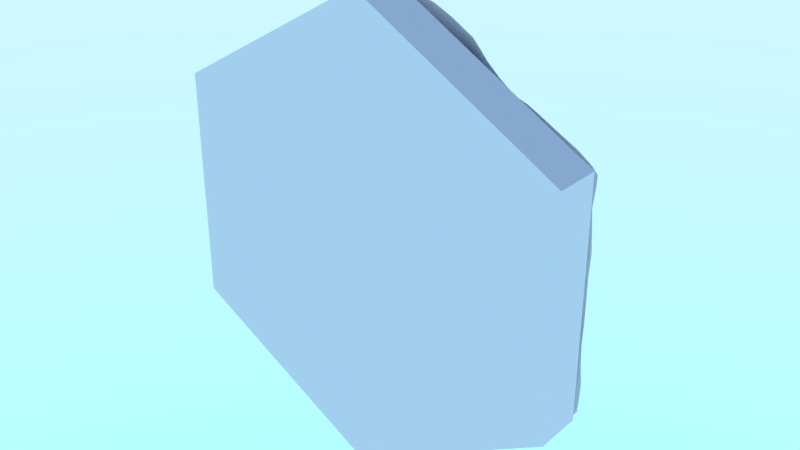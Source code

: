 # Source: basic_desert.blend  (saved by Blender 2.78.0; exported with 4.5.12 LTS)
import bpy
from mathutils import Matrix  # noqa: F401  (used for matrix-valued properties, if any)

bpy.ops.wm.read_factory_settings(use_empty=True)
scene = bpy.context.scene
scene.name = 'Scene'

# ---- collections
col_collection_1 = bpy.data.collections.new('Collection 1'); scene.collection.children.link(col_collection_1)

# ---- materials (node trees are filled in below, after node groups)
mat_desert = bpy.data.materials.new('desert')
mat_desert.alpha_threshold = 0.0
mat_desert.roughness = 0.5

# ---- material node trees
mat_desert.use_nodes = True; mat_desert.node_tree.nodes.clear()
_N = mat_desert.node_tree.nodes; _L = mat_desert.node_tree.links
n0 = _N.new('ShaderNodeOutputMaterial'); n0.name = 'Material Output'; n0.location = (300, 300)
n1 = _N.new('ShaderNodeBsdfDiffuse'); n1.name = 'Diffuse BSDF'; n1.location = (10, 300)
_L.new(n1.outputs[0], n0.inputs[0])
n0.is_active_output = True

# ---- world
world_world = bpy.data.worlds.new('World'); scene.world = world_world
world_world.use_nodes = True; world_world.node_tree.nodes.clear()
_N = world_world.node_tree.nodes; _L = world_world.node_tree.links
n0 = _N.new('ShaderNodeOutputWorld'); n0.name = 'World Output'; n0.location = (300, 300)
n1 = _N.new('ShaderNodeTexSky'); n1.name = 'Sky Texture'; n1.location = (-190, 300)
n1.sky_type = 'HOSEK_WILKIE'
n1.sun_elevation = 1.571
n2 = _N.new('ShaderNodeBackground'); n2.name = 'Background'; n2.location = (110, 300)
n2.inputs[1].default_value = 5.0
_L.new(n2.outputs[0], n0.inputs[0])
_L.new(n1.outputs[0], n2.inputs[0])
n0.is_active_output = True
world_world.color = (0.05088, 0.05088, 0.05088)
world_world.use_sun_shadow = False
world_world.sun_shadow_jitter_overblur = 0.0
world_world.cycles.sampling_method = 'NONE'
world_world.cycles.sample_map_resolution = 256

# ---- meshes
me_cylinder = bpy.data.meshes.new('Cylinder')
me_cylinder.from_pydata([(-0.07939, 0.06633, -0.4306), (0.000343, 0.06905, -0.4619), (0.07872, 0.06439, -0.4315), (0.1316, 0.0682, -0.4162), (-0.3936, 0.05828, 0.1807), (-0.3943, 0.06514, 0.08994), (-0.3936, 0.05939, -8.363e-05), (-0.3936, 0.06399, -0.09077), (-0.3936, 0.06373, -0.1815), (-0.3936, 0.0654, -0.2498), (-0.323, 0.0753, 0.1635), (-0.3202, 0.07172, 0.07356), (-0.3202, 0.07087, -0.009491), (-0.315, 0.05783, -0.09182), (-0.3152, 0.06632, -0.1816), (-0.3149, 0.05787, -0.2769), (-0.254, 0.09253, 0.2403), (-0.2649, 0.1107, 0.1236), (-0.2646, 0.1103, 0.03257), (-0.2531, 0.09476, -0.03432), (-0.2378, 0.07446, -0.09795), (-0.2331, 0.0646, -0.1813), (-0.236, 0.07003, -0.2722), (-0.2351, 0.06408, -0.3397), (-0.1873, 0.117, 0.219), (-0.2016, 0.1429, 0.08585), (-0.2043, 0.1513, -0.004552), (-0.1888, 0.1442, -0.0593), (-0.1676, 0.1318, -0.1068), (-0.1506, 0.1125, -0.181), (-0.1631, 0.1225, -0.2733), (-0.1576, 0.09002, -0.3676), (-0.08731, 0.07929, 0.3468), (-0.1074, 0.1172, 0.2155), (-0.1226, 0.1707, 0.0975), (-0.1195, 0.1909, 0.008203), (-0.1015, 0.1802, -0.04787), (-0.08332, 0.1604, -0.09866), (-0.07903, 0.1465, -0.1799), (-0.078, 0.1381, -0.2735), (-0.07926, 0.09315, -0.3621), (-0.00495, 0.077, 0.3564), (-0.01319, 0.1167, 0.2372), (-0.02042, 0.1701, 0.1356), (-0.01586, 0.1906, 0.05358), (-0.00648, 0.177, -0.02218), (-0.002646, 0.1392, -0.09404), (0.00877, 0.1245, -0.1834), (-0.0017, 0.09212, -0.2706), (2.643e-05, 0.06576, -0.363), (0.07701, 0.09692, 0.363), (0.07694, 0.1385, 0.2646), (0.07467, 0.1651, 0.1722), (0.07661, 0.1471, 0.07932), (0.07146, 0.1174, -0.002763), (0.08331, 0.09919, -0.09544), (0.07947, 0.07178, -0.1818), (0.07961, 0.06884, -0.2729), (0.07851, 0.05606, -0.3628), (0.1548, 0.0861, 0.3635), (0.1585, 0.1185, 0.2724), (0.1497, 0.1118, 0.1823), (0.157, 0.09378, 0.09088), (0.1613, 0.07786, -0.001499), (0.1572, 0.06471, -0.09054), (0.1572, 0.05772, -0.1814), (0.1574, 0.0583, -0.2722), (0.1577, 0.06201, -0.3677), (0.2353, 0.06866, 0.2722), (0.2359, 0.06986, 0.1815), (0.2373, 0.06987, 0.08986), (0.2357, 0.05363, 0.000279), (0.2363, 0.06509, -0.0908), (0.2361, 0.05646, -0.1815), (0.2361, 0.06248, -0.2723), (0.2361, 0.06305, -0.3406), (0.3151, 0.0608, 0.2769), (0.315, 0.06387, 0.1815), (0.3149, 0.06247, 0.09073), (0.3149, 0.06281, -3.39e-06), (0.3149, 0.0724, -0.09075), (0.3149, 0.05431, -0.1815), (0.3151, 0.06543, -0.2769), (0.289, 0.06555, -0.3254), (0.3936, 0.05029, 0.1815), (0.3936, 0.06096, 0.09075), (0.3936, 0.06002, -1.378e-08), (0.3936, 0.0623, -0.09075), (0.3936, 0.0586, -0.1815), (0.3936, 0.05624, -0.2498), (-0.000244, 0.0675, 0.462), (0.1333, 0.08103, 0.4207), (-0.3187, 0.0651, 0.2687), (0.2324, 0.05713, 0.3373), (0.2884, 0.05494, 0.325), (-0.07936, 0.05483, 0.4296), (-0.1293, 0.06622, -0.41), (0.3936, 0.05699, 0.2498), (-0.2904, 0.05452, 0.3195), (-0.2889, 0.0604, -0.3254), (-0.3934, 0.05589, 0.2495), (-0.133, 0.05872, 0.4138), (0.07509, 0.08466, 0.4368), (-0.2394, 0.06225, 0.3275), (-0.1652, 0.06954, 0.3503), (-0.4329, 0.05861, -0.1815), (-0.4329, 0.06378, -0.09075), (-0.4329, 0.061, 8.49e-09), (-0.4331, 0.06548, 0.09072), (-0.4329, 0.05903, 0.1815), (-0.433, 0.06384, 0.2385), (0.4329, 0.05298, 0.1815), (0.4329, 0.06456, 0.09075), (0.4329, 0.061, -1.382e-08), (0.4329, 0.058, -0.09075), (0.4329, 0.06849, -0.1815), (0.4329, 0.06279, -0.2385), (-0.357, 0.06602, 0.1761), (-0.3572, 0.06639, 0.08529), (-0.3556, 0.0643, -0.002475), (-0.3544, 0.06223, -0.09117), (-0.3542, 0.06409, -0.1815), (-0.3543, 0.06246, -0.2623), (-0.2853, 0.07784, 0.2547), (-0.2893, 0.08714, 0.1442), (-0.2871, 0.08636, 0.05624), (-0.2829, 0.0762, -0.01798), (-0.2766, 0.0646, -0.09435), (-0.2746, 0.05934, -0.1814), (-0.2741, 0.05629, -0.2732), (-0.2687, 0.06073, -0.3309), (-0.2203, 0.102, 0.2246), (-0.2353, 0.1292, 0.1026), (-0.236, 0.1308, 0.01129), (-0.235, 0.1256, -0.06069), (-0.1996, 0.09492, -0.1014), (-0.196, 0.08611, -0.1816), (-0.2025, 0.09249, -0.2728), (-0.2, 0.07999, -0.3559), (-0.1275, 0.08111, 0.3475), (-0.1496, 0.1239, 0.217), (-0.166, 0.1586, 0.08296), (-0.1686, 0.174, -0.009372), (-0.1499, 0.1705, -0.06029), (-0.1279, 0.1622, -0.1065), (-0.1133, 0.1398, -0.1807), (-0.1198, 0.1459, -0.2743), (-0.118, 0.1024, -0.3612), (-0.04613, 0.07356, 0.3488), (-0.05993, 0.1072, 0.2155), (-0.06945, 0.1675, 0.1096), (-0.0665, 0.1995, 0.03327), (-0.05336, 0.1835, -0.03501), (-0.04308, 0.1563, -0.09751), (-0.04056, 0.1446, -0.1811), (-0.0352, 0.1208, -0.2769), (-0.03878, 0.07607, -0.3636), (0.03331, 0.08713, 0.3654), (0.0323, 0.1287, 0.2579), (0.02854, 0.1734, 0.1602), (0.03463, 0.1753, 0.06738), (0.04002, 0.1596, -0.01225), (0.04115, 0.1199, -0.09464), (0.04361, 0.09112, -0.1826), (0.03605, 0.06955, -0.2695), (0.03871, 0.05722, -0.3623), (0.1176, 0.1007, 0.3583), (0.1148, 0.1366, 0.268), (0.1179, 0.1492, 0.179), (0.1099, 0.1128, 0.0941), (0.1166, 0.08704, -0.0009946), (0.1177, 0.07467, -0.09059), (0.1187, 0.06597, -0.1817), (0.1179, 0.06029, -0.2721), (0.1181, 0.06165, -0.3642), (0.1974, 0.08741, 0.2723), (0.1935, 0.08353, 0.1818), (0.1981, 0.07737, 0.08962), (0.1984, 0.07053, -0.0007155), (0.1968, 0.06232, -0.09076), (0.1968, 0.0561, -0.1814), (0.1968, 0.06219, -0.2723), (0.1969, 0.06423, -0.3531), (0.2753, 0.06229, 0.2734), (0.2768, 0.0698, 0.1814), (0.2763, 0.06934, 0.09027), (0.2754, 0.05167, 0.000105), (0.2755, 0.06423, -0.09075), (0.2755, 0.05376, -0.1815), (0.2756, 0.05717, -0.2734), (0.269, 0.06435, -0.3311), (0.3542, 0.06211, 0.1815), (0.3542, 0.05823, 0.09075), (0.3542, 0.06406, -1.396e-08), (0.3542, 0.06681, -0.09075), (0.3542, 0.05362, -0.1815), (0.3543, 0.05799, -0.2623), (-0.3939, 0.06315, 0.221), (-0.3937, 0.05853, 0.1351), (-0.3938, 0.06234, 0.04502), (-0.3935, 0.0574, -0.04536), (-0.3936, 0.0617, -0.1361), (-0.3936, 0.06763, -0.2213), (-0.3233, 0.07593, 0.2152), (-0.3201, 0.07186, 0.1165), (-0.3183, 0.06757, 0.03287), (-0.3167, 0.0639, -0.04939), (-0.3151, 0.06142, -0.1365), (-0.3151, 0.06391, -0.228), (-0.243, 0.06997, 0.2884), (-0.2591, 0.101, 0.1787), (-0.2644, 0.1119, 0.07399), (-0.2591, 0.1025, -0.002445), (-0.2481, 0.08816, -0.06695), (-0.2337, 0.06629, -0.137), (-0.2356, 0.06933, -0.2269), (-0.2361, 0.06944, -0.312), (-0.1755, 0.09503, 0.2859), (-0.1966, 0.131, 0.1494), (-0.2023, 0.1499, 0.03523), (-0.2019, 0.1481, -0.03898), (-0.1777, 0.142, -0.08085), (-0.1532, 0.116, -0.1375), (-0.157, 0.1173, -0.2269), (-0.1632, 0.1166, -0.3227), (-0.08148, 0.05886, 0.3949), (-0.09633, 0.09217, 0.2808), (-0.1157, 0.1386, 0.1466), (-0.1265, 0.1971, 0.05243), (-0.1119, 0.1821, -0.02334), (-0.09013, 0.1741, -0.07047), (-0.07995, 0.1456, -0.1352), (-0.07922, 0.1479, -0.2256), (-0.08065, 0.1138, -0.3148), (-0.07897, 0.07529, -0.4023), (-0.00148, 0.06868, 0.4093), (-0.0107, 0.09577, 0.3036), (-0.019, 0.1494, 0.1847), (-0.01995, 0.186, 0.09502), (-0.01156, 0.1852, 0.01416), (-0.005949, 0.1574, -0.05376), (0.006947, 0.1296, -0.1407), (0.004376, 0.1154, -0.229), (-0.005076, 0.06604, -0.3115), (0.0004024, 0.06533, -0.4108), (0.07531, 0.08507, 0.4091), (0.07708, 0.1193, 0.3142), (0.07511, 0.1571, 0.2194), (0.07776, 0.1657, 0.1232), (0.07615, 0.1293, 0.03764), (0.07783, 0.1128, -0.04668), (0.08336, 0.08338, -0.14), (0.07939, 0.07074, -0.2271), (0.07832, 0.05912, -0.3172), (0.07868, 0.05779, -0.4028), (0.1431, 0.08215, 0.4038), (0.1537, 0.1069, 0.3162), (0.1532, 0.1144, 0.2268), (0.1435, 0.1005, 0.1426), (0.1631, 0.08484, 0.04064), (0.1598, 0.0746, -0.04622), (0.1575, 0.06277, -0.1362), (0.1576, 0.06538, -0.2269), (0.1575, 0.06352, -0.3188), (0.1415, 0.06417, -0.4002), (0.2328, 0.06219, 0.3107), (0.2369, 0.07178, 0.2269), (0.2372, 0.0717, 0.1358), (0.236, 0.06103, 0.04554), (0.236, 0.05743, -0.04535), (0.2362, 0.06307, -0.1361), (0.2361, 0.06042, -0.2269), (0.2361, 0.06499, -0.312), (0.2986, 0.05725, 0.3093), (0.3149, 0.0616, 0.228), (0.3149, 0.0621, 0.1361), (0.3149, 0.05984, 0.04538), (0.3149, 0.06283, -0.04538), (0.3149, 0.05769, -0.1361), (0.3149, 0.05636, -0.228), (0.2989, 0.06357, -0.3094), (0.3936, 0.05263, 0.2213), (0.3936, 0.05684, 0.1361), (0.3936, 0.05332, 0.04538), (0.3936, 0.06078, -0.04538), (0.3936, 0.06053, -0.1361), (0.3936, 0.05552, -0.2213), (-0.1357, 0.06557, -0.4151), (-0.02056, 0.05836, -0.4881), (-0.07969, 0.06349, -0.4539), (-0.1795, 0.07031, -0.3998), (-0.2356, 0.06175, -0.363), (-0.2957, 0.06205, -0.3293), (-0.3936, 0.06593, -0.2728), (-0.3351, 0.05632, -0.3066), (0.2957, 0.06565, -0.3293), (0.3351, 0.06886, -0.3066), (0.3936, 0.05831, -0.2728), (0.3936, 0.06023, 0.2728), (0.3351, 0.05753, 0.3066), (0.2955, 0.05549, 0.3292), (0.1384, 0.06989, -0.4201), (0.07872, 0.06666, -0.4546), (0.02044, 0.06794, -0.4882), (0.2361, 0.05876, -0.3637), (0.1777, 0.0632, -0.3974), (0.2342, 0.05792, 0.3613), (0.18, 0.07113, 0.4006), (0.1407, 0.07852, 0.4245), (0.07579, 0.08124, 0.4565), (0.02019, 0.06647, 0.4884), (-0.07936, 0.05268, 0.4541), (-0.02047, 0.06017, 0.4882), (-0.18, 0.06032, 0.394), (-0.1398, 0.05678, 0.4178), (-0.2387, 0.0657, 0.3623), (-0.3362, 0.05549, 0.304), (-0.3934, 0.05554, 0.2725), (-0.298, 0.05607, 0.3258), (0.2671, 0.05302, 0.3297), (-0.3016, 0.06035, 0.303), (-0.355, 0.06004, 0.2599), (-0.1119, 0.06395, -0.4159), (-0.1126, 0.05728, 0.4197), (0.1934, 0.07059, 0.3499), (-4.358e-08, 0.061, 0.4991), (-0.1449, 0.06695, 0.3957), (0.1116, 0.06677, -0.422), (-0.4329, 0.05782, -0.2385), (0.1114, 0.08387, 0.4273), (-0.2988, 0.06048, -0.3094), (-0.2036, 0.06992, 0.3374), (-1.855e-08, 0.061, -0.4991), (0.03948, 0.07272, -0.4448), (0.03784, 0.07246, 0.4463), (0.4329, 0.06233, 0.2385), (0.3543, 0.05486, 0.2623), (-0.2695, 0.05391, 0.3218), (-0.03925, 0.06367, -0.4448), (-0.139, 0.07328, -0.3945), (-0.03958, 0.06317, 0.4445), (-0.4329, 0.05371, -0.2184), (-0.4329, 0.05903, -0.1361), (-0.4329, 0.05553, -0.04537), (-0.433, 0.06773, 0.04533), (-0.433, 0.06337, 0.1361), (-0.433, 0.06386, 0.2185), (0.4329, 0.06098, 0.2184), (0.4329, 0.05944, 0.1361), (0.4329, 0.06055, 0.04538), (0.4329, 0.06046, -0.04538), (0.4329, 0.06114, -0.1361), (0.4329, 0.06576, -0.2184), (-0.3564, 0.06514, 0.2207), (-0.3567, 0.06496, 0.13), (-0.3557, 0.06303, 0.04161), (-0.3549, 0.06396, -0.04659), (-0.3543, 0.0644, -0.1363), (-0.3542, 0.06655, -0.2244), (-0.2753, 0.06459, 0.2974), (-0.29, 0.08614, 0.1984), (-0.2909, 0.0906, 0.09703), (-0.2872, 0.08356, 0.01757), (-0.2773, 0.06643, -0.05314), (-0.2748, 0.05958, -0.1366), (-0.2748, 0.05992, -0.2272), (-0.2707, 0.05945, -0.3096), (-0.2103, 0.08292, 0.2844), (-0.2311, 0.1212, 0.1632), (-0.2299, 0.1274, 0.05179), (-0.2366, 0.1272, -0.02635), (-0.2173, 0.1128, -0.07943), (-0.1866, 0.07874, -0.1351), (-0.2063, 0.09613, -0.227), (-0.2014, 0.08918, -0.3171), (-0.1173, 0.06623, 0.3946), (-0.1374, 0.1022, 0.2843), (-0.1587, 0.1368, 0.143), (-0.1688, 0.1722, 0.03203), (-0.1609, 0.1676, -0.03952), (-0.1346, 0.1672, -0.07673), (-0.1203, 0.1497, -0.1395), (-0.1145, 0.1391, -0.2257), (-0.1183, 0.1309, -0.3188), (-0.1141, 0.07516, -0.3928), (-0.04127, 0.0625, 0.4016), (-0.0538, 0.09329, 0.2908), (-0.06793, 0.1404, 0.1592), (-0.06958, 0.1898, 0.07224), (-0.06096, 0.1924, -0.003898), (-0.04712, 0.1684, -0.06274), (-0.04237, 0.1457, -0.1369), (-0.03717, 0.1413, -0.2285), (-0.04517, 0.0845, -0.3109), (-0.03737, 0.07254, -0.4084), (0.03642, 0.07628, 0.4092), (0.03245, 0.1028, 0.313), (0.02695, 0.1656, 0.2159), (0.03026, 0.178, 0.1126), (0.03818, 0.1676, 0.02653), (0.03812, 0.143, -0.05019), (0.04583, 0.1009, -0.1408), (0.04103, 0.0858, -0.2275), (0.03512, 0.05246, -0.3127), (0.03946, 0.06369, -0.4062), (0.1141, 0.08411, 0.4017), (0.1168, 0.1264, 0.3134), (0.1176, 0.1471, 0.2252), (0.1173, 0.1415, 0.1331), (0.1178, 0.09673, 0.04279), (0.1176, 0.08397, -0.04568), (0.1191, 0.0693, -0.1371), (0.1185, 0.06532, -0.227), (0.1178, 0.05368, -0.3176), (0.1141, 0.06289, -0.4007), (0.1924, 0.07902, 0.3133), (0.1995, 0.08947, 0.2269), (0.1947, 0.08147, 0.1369), (0.1998, 0.07472, 0.04266), (0.1967, 0.06242, -0.04536), (0.1967, 0.05777, -0.136), (0.1968, 0.05912, -0.2269), (0.1968, 0.06724, -0.3151), (0.2707, 0.05938, 0.3096), (0.2762, 0.06655, 0.2272), (0.2774, 0.0743, 0.1356), (0.2753, 0.05666, 0.04558), (0.2755, 0.05466, -0.04538), (0.2755, 0.05537, -0.1361), (0.2755, 0.05693, -0.2272), (0.2715, 0.06501, -0.31), (0.3542, 0.0524, 0.2244), (0.3542, 0.0553, 0.1361), (0.3542, 0.05865, 0.04538), (0.3542, 0.05984, -0.04538), (0.3542, 0.05805, -0.1361), (0.3542, 0.05183, -0.2244), (-0.1569, 0.0675, -0.4059), (-0.1137, 0.0638, -0.4316), (-0.005867, 0.06019, -0.4964), (-0.04585, 0.05325, -0.4736), (-0.2043, 0.06954, -0.3863), (-0.2707, 0.06141, -0.3437), (-0.3156, 0.06299, -0.3178), (-0.3593, 0.05819, -0.2926), (-0.4231, 0.06228, -0.2528), (0.3593, 0.06273, -0.2926), (0.3156, 0.06591, -0.3178), (0.2707, 0.06691, -0.3437), (0.4231, 0.05869, -0.2528), (0.3593, 0.05834, 0.2926), (0.4231, 0.05918, 0.2528), (0.3156, 0.05682, 0.3178), (0.2688, 0.05149, 0.3418), (0.1584, 0.06649, -0.4086), (0.1133, 0.06833, -0.4346), (0.04447, 0.07104, -0.4743), (0.005866, 0.06343, -0.4964), (0.2019, 0.0626, -0.3835), (0.2016, 0.0651, 0.3832), (0.1616, 0.07586, 0.4146), (0.1128, 0.08242, 0.438), (0.04356, 0.06903, 0.4748), (0.005872, 0.06357, 0.4964), (-0.005876, 0.05975, 0.4964), (-0.1143, 0.05788, 0.4338), (-0.04458, 0.06389, 0.4743), (-0.2042, 0.06267, 0.3806), (-0.1607, 0.06379, 0.4077), (-0.3186, 0.0572, 0.3143), (-0.2708, 0.05254, 0.3385), (-0.3595, 0.05832, 0.2919), (-0.4231, 0.0603, 0.2528), (0.0, -0.05, -0.5), (0.0, 0.05, -0.5), (0.433, -0.05, -0.25), (0.433, 0.05, -0.25), (0.433, -0.05, 0.25), (0.433, 0.05, 0.25), (-4.371e-08, -0.05, 0.5), (-4.371e-08, 0.05, 0.5), (-0.433, -0.05, 0.25), (-0.433, 0.05, 0.25), (-0.433, -0.05, -0.25), (-0.433, 0.05, -0.25)], [], [(0, 322, 384, 234), (0, 234, 394, 338), (0, 338, 440, 289), (0, 289, 438, 322), (1, 338, 394, 244), (1, 244, 404, 333), (1, 333, 456, 303), (1, 303, 457, 332), (1, 332, 439, 288), (1, 288, 440, 338), (2, 333, 404, 254), (2, 254, 414, 327), (2, 327, 455, 302), (2, 302, 456, 333), (3, 327, 414, 264), (3, 264, 454, 301), (3, 301, 455, 327), (4, 109, 346, 197), (4, 197, 353, 117), (4, 117, 354, 198), (4, 198, 345, 109), (5, 108, 345, 198), (5, 198, 354, 118), (5, 118, 355, 199), (5, 199, 344, 108), (6, 107, 344, 199), (6, 199, 355, 119), (6, 119, 356, 200), (6, 200, 343, 107), (7, 106, 343, 200), (7, 200, 356, 120), (7, 120, 357, 201), (7, 201, 342, 106), (8, 105, 342, 201), (8, 201, 357, 121), (8, 121, 358, 202), (8, 202, 341, 105), (9, 328, 341, 202), (9, 202, 358, 122), (9, 122, 444, 293), (9, 293, 445, 328), (10, 117, 353, 203), (10, 203, 360, 124), (10, 124, 361, 204), (10, 204, 354, 117), (11, 118, 354, 204), (11, 204, 361, 125), (11, 125, 362, 205), (11, 205, 355, 118), (12, 119, 355, 205), (12, 205, 362, 126), (12, 126, 363, 206), (12, 206, 356, 119), (13, 120, 356, 206), (13, 206, 363, 127), (13, 127, 364, 207), (13, 207, 357, 120), (14, 121, 357, 207), (14, 207, 364, 128), (14, 128, 365, 208), (14, 208, 358, 121), (15, 122, 358, 208), (15, 208, 365, 129), (15, 129, 366, 330), (15, 330, 443, 294), (15, 294, 444, 122), (16, 123, 359, 209), (16, 209, 367, 131), (16, 131, 368, 210), (16, 210, 360, 123), (17, 124, 360, 210), (17, 210, 368, 132), (17, 132, 369, 211), (17, 211, 361, 124), (18, 125, 361, 211), (18, 211, 369, 133), (18, 133, 370, 212), (18, 212, 362, 125), (19, 126, 362, 212), (19, 212, 370, 134), (19, 134, 371, 213), (19, 213, 363, 126), (20, 127, 363, 213), (20, 213, 371, 135), (20, 135, 372, 214), (20, 214, 364, 127), (21, 128, 364, 214), (21, 214, 372, 136), (21, 136, 373, 215), (21, 215, 365, 128), (22, 129, 365, 215), (22, 215, 373, 137), (22, 137, 374, 216), (22, 216, 366, 129), (23, 130, 366, 216), (23, 216, 374, 138), (23, 138, 441, 291), (23, 291, 442, 130), (24, 131, 367, 217), (24, 217, 376, 140), (24, 140, 377, 218), (24, 218, 368, 131), (25, 132, 368, 218), (25, 218, 377, 141), (25, 141, 378, 219), (25, 219, 369, 132), (26, 133, 369, 219), (26, 219, 378, 142), (26, 142, 379, 220), (26, 220, 370, 133), (27, 134, 370, 220), (27, 220, 379, 143), (27, 143, 380, 221), (27, 221, 371, 134), (28, 135, 371, 221), (28, 221, 380, 144), (28, 144, 381, 222), (28, 222, 372, 135), (29, 136, 372, 222), (29, 222, 381, 145), (29, 145, 382, 223), (29, 223, 373, 136), (30, 137, 373, 223), (30, 223, 382, 146), (30, 146, 383, 224), (30, 224, 374, 137), (31, 138, 374, 224), (31, 224, 383, 147), (31, 147, 384, 339), (31, 339, 437, 290), (31, 290, 441, 138), (32, 139, 375, 225), (32, 225, 385, 148), (32, 148, 386, 226), (32, 226, 376, 139), (33, 140, 376, 226), (33, 226, 386, 149), (33, 149, 387, 227), (33, 227, 377, 140), (34, 141, 377, 227), (34, 227, 387, 150), (34, 150, 388, 228), (34, 228, 378, 141), (35, 142, 378, 228), (35, 228, 388, 151), (35, 151, 389, 229), (35, 229, 379, 142), (36, 143, 379, 229), (36, 229, 389, 152), (36, 152, 390, 230), (36, 230, 380, 143), (37, 144, 380, 230), (37, 230, 390, 153), (37, 153, 391, 231), (37, 231, 381, 144), (38, 145, 381, 231), (38, 231, 391, 154), (38, 154, 392, 232), (38, 232, 382, 145), (39, 146, 382, 232), (39, 232, 392, 155), (39, 155, 393, 233), (39, 233, 383, 146), (40, 147, 383, 233), (40, 233, 393, 156), (40, 156, 394, 234), (40, 234, 384, 147), (41, 148, 385, 235), (41, 235, 395, 157), (41, 157, 396, 236), (41, 236, 386, 148), (42, 149, 386, 236), (42, 236, 396, 158), (42, 158, 397, 237), (42, 237, 387, 149), (43, 150, 387, 237), (43, 237, 397, 159), (43, 159, 398, 238), (43, 238, 388, 150), (44, 151, 388, 238), (44, 238, 398, 160), (44, 160, 399, 239), (44, 239, 389, 151), (45, 152, 389, 239), (45, 239, 399, 161), (45, 161, 400, 240), (45, 240, 390, 152), (46, 153, 390, 240), (46, 240, 400, 162), (46, 162, 401, 241), (46, 241, 391, 153), (47, 154, 391, 241), (47, 241, 401, 163), (47, 163, 402, 242), (47, 242, 392, 154), (48, 155, 392, 242), (48, 242, 402, 164), (48, 164, 403, 243), (48, 243, 393, 155), (49, 156, 393, 243), (49, 243, 403, 165), (49, 165, 404, 244), (49, 244, 394, 156), (50, 157, 395, 245), (50, 245, 405, 166), (50, 166, 406, 246), (50, 246, 396, 157), (51, 158, 396, 246), (51, 246, 406, 167), (51, 167, 407, 247), (51, 247, 397, 158), (52, 159, 397, 247), (52, 247, 407, 168), (52, 168, 408, 248), (52, 248, 398, 159), (53, 160, 398, 248), (53, 248, 408, 169), (53, 169, 409, 249), (53, 249, 399, 160), (54, 161, 399, 249), (54, 249, 409, 170), (54, 170, 410, 250), (54, 250, 400, 161), (55, 162, 400, 250), (55, 250, 410, 171), (55, 171, 411, 251), (55, 251, 401, 162), (56, 163, 401, 251), (56, 251, 411, 172), (56, 172, 412, 252), (56, 252, 402, 163), (57, 164, 402, 252), (57, 252, 412, 173), (57, 173, 413, 253), (57, 253, 403, 164), (58, 165, 403, 253), (58, 253, 413, 174), (58, 174, 414, 254), (58, 254, 404, 165), (59, 166, 405, 255), (59, 255, 460, 307), (59, 307, 459, 324), (59, 324, 415, 256), (59, 256, 406, 166), (60, 167, 406, 256), (60, 256, 415, 175), (60, 175, 416, 257), (60, 257, 407, 167), (61, 168, 407, 257), (61, 257, 416, 176), (61, 176, 417, 258), (61, 258, 408, 168), (62, 169, 408, 258), (62, 258, 417, 177), (62, 177, 418, 259), (62, 259, 409, 169), (63, 170, 409, 259), (63, 259, 418, 178), (63, 178, 419, 260), (63, 260, 410, 170), (64, 171, 410, 260), (64, 260, 419, 179), (64, 179, 420, 261), (64, 261, 411, 171), (65, 172, 411, 261), (65, 261, 420, 180), (65, 180, 421, 262), (65, 262, 412, 172), (66, 173, 412, 262), (66, 262, 421, 181), (66, 181, 422, 263), (66, 263, 413, 173), (67, 174, 413, 263), (67, 263, 422, 182), (67, 182, 458, 305), (67, 305, 454, 264), (67, 264, 414, 174), (68, 175, 415, 265), (68, 265, 423, 183), (68, 183, 424, 266), (68, 266, 416, 175), (69, 176, 416, 266), (69, 266, 424, 184), (69, 184, 425, 267), (69, 267, 417, 176), (70, 177, 417, 267), (70, 267, 425, 185), (70, 185, 426, 268), (70, 268, 418, 177), (71, 178, 418, 268), (71, 268, 426, 186), (71, 186, 427, 269), (71, 269, 419, 178), (72, 179, 419, 269), (72, 269, 427, 187), (72, 187, 428, 270), (72, 270, 420, 179), (73, 180, 420, 270), (73, 270, 428, 188), (73, 188, 429, 271), (73, 271, 421, 180), (74, 181, 421, 271), (74, 271, 429, 189), (74, 189, 430, 272), (74, 272, 422, 181), (75, 182, 422, 272), (75, 272, 430, 190), (75, 190, 448, 304), (75, 304, 458, 182), (76, 183, 423, 273), (76, 273, 452, 299), (76, 299, 450, 336), (76, 336, 431, 274), (76, 274, 424, 183), (77, 184, 424, 274), (77, 274, 431, 191), (77, 191, 432, 275), (77, 275, 425, 184), (78, 185, 425, 275), (78, 275, 432, 192), (78, 192, 433, 276), (78, 276, 426, 185), (79, 186, 426, 276), (79, 276, 433, 193), (79, 193, 434, 277), (79, 277, 427, 186), (80, 187, 427, 277), (80, 277, 434, 194), (80, 194, 435, 278), (80, 278, 428, 187), (81, 188, 428, 278), (81, 278, 435, 195), (81, 195, 436, 279), (81, 279, 429, 188), (82, 189, 429, 279), (82, 279, 436, 196), (82, 196, 446, 296), (82, 296, 447, 280), (82, 280, 430, 189), (83, 190, 430, 280), (83, 280, 447, 295), (83, 295, 448, 190), (84, 191, 431, 281), (84, 281, 347, 111), (84, 111, 348, 282), (84, 282, 432, 191), (85, 192, 432, 282), (85, 282, 348, 112), (85, 112, 349, 283), (85, 283, 433, 192), (86, 193, 433, 283), (86, 283, 349, 113), (86, 113, 350, 284), (86, 284, 434, 193), (87, 194, 434, 284), (87, 284, 350, 114), (87, 114, 351, 285), (87, 285, 435, 194), (88, 195, 435, 285), (88, 285, 351, 115), (88, 115, 352, 286), (88, 286, 436, 195), (89, 196, 436, 286), (89, 286, 352, 116), (89, 116, 449, 297), (89, 297, 446, 196), (90, 340, 466, 312), (90, 312, 464, 325), (90, 325, 463, 310), (90, 310, 462, 334), (90, 334, 395, 235), (90, 235, 385, 340), (91, 329, 461, 308), (91, 308, 460, 255), (91, 255, 405, 329), (92, 321, 471, 316), (92, 316, 469, 320), (92, 320, 359, 123), (92, 123, 360, 203), (92, 203, 353, 321), (93, 324, 459, 306), (93, 306, 453, 319), (93, 319, 423, 265), (93, 265, 415, 324), (94, 319, 453, 300), (94, 300, 452, 273), (94, 273, 423, 319), (95, 323, 465, 311), (95, 311, 466, 340), (95, 340, 385, 225), (95, 225, 375, 323), (96, 322, 438, 287), (96, 287, 437, 339), (96, 339, 384, 322), (97, 336, 450, 298), (97, 298, 451, 335), (97, 335, 347, 281), (97, 281, 431, 336), (98, 320, 469, 318), (98, 318, 470, 337), (98, 337, 359, 320), (99, 130, 442, 292), (99, 292, 443, 330), (99, 330, 366, 130), (100, 110, 472, 317), (100, 317, 471, 321), (100, 321, 353, 197), (100, 197, 346, 110), (101, 326, 468, 314), (101, 314, 465, 323), (101, 323, 375, 326), (102, 334, 462, 309), (102, 309, 461, 329), (102, 329, 405, 245), (102, 245, 395, 334), (103, 337, 470, 315), (103, 315, 467, 331), (103, 331, 367, 209), (103, 209, 359, 337), (104, 331, 467, 313), (104, 313, 468, 326), (104, 326, 375, 139), (104, 139, 376, 217), (104, 217, 367, 331), (473, 474, 476, 475), (475, 476, 478, 477), (477, 478, 480, 479), (479, 480, 482, 481), (476, 474, 484, 482, 480, 478), (483, 484, 474, 473), (481, 482, 484, 483), (473, 475, 477, 479, 481, 483)])
me_cylinder.polygons.foreach_set('use_smooth', [1, 1, 1, 1, 1, 1, 1, 1, 1, 1, 1, 1, 1, 1, 1, 1, 1, 1, 1, 1, 1, 1, 1, 1, 1, 1, 1, 1, 1, 1, 1, 1, 1, 1, 1, 1, 1, 1, 1, 1, 1, 1, 1, 1, 1, 1, 1, 1, 1, 1, 1, 1, 1, 1, 1, 1, 1, 1, 1, 1, 1, 1, 1, 1, 1, 1, 1, 1, 1, 1, 1, 1, 1, 1, 1, 1, 1, 1, 1, 1, 1, 1, 1, 1, 1, 1, 1, 1, 1, 1, 1, 1, 1, 1, 1, 1, 1, 1, 1, 1, 1, 1, 1, 1, 1, 1, 1, 1, 1, 1, 1, 1, 1, 1, 1, 1, 1, 1, 1, 1, 1, 1, 1, 1, 1, 1, 1, 1, 1, 1, 1, 1, 1, 1, 1, 1, 1, 1, 1, 1, 1, 1, 1, 1, 1, 1, 1, 1, 1, 1, 1, 1, 1, 1, 1, 1, 1, 1, 1, 1, 1, 1, 1, 1, 1, 1, 1, 1, 1, 1, 1, 1, 1, 1, 1, 1, 1, 1, 1, 1, 1, 1, 1, 1, 1, 1, 1, 1, 1, 1, 1, 1, 1, 1, 1, 1, 1, 1, 1, 1, 1, 1, 1, 1, 1, 1, 1, 1, 1, 1, 1, 1, 1, 1, 1, 1, 1, 1, 1, 1, 1, 1, 1, 1, 1, 1, 1, 1, 1, 1, 1, 1, 1, 1, 1, 1, 1, 1, 1, 1, 1, 1, 1, 1, 1, 1, 1, 1, 1, 1, 1, 1, 1, 1, 1, 1, 1, 1, 1, 1, 1, 1, 1, 1, 1, 1, 1, 1, 1, 1, 1, 1, 1, 1, 1, 1, 1, 1, 1, 1, 1, 1, 1, 1, 1, 1, 1, 1, 1, 1, 1, 1, 1, 1, 1, 1, 1, 1, 1, 1, 1, 1, 1, 1, 1, 1, 1, 1, 1, 1, 1, 1, 1, 1, 1, 1, 1, 1, 1, 1, 1, 1, 1, 1, 1, 1, 1, 1, 1, 1, 1, 1, 1, 1, 1, 1, 1, 1, 1, 1, 1, 1, 1, 1, 1, 1, 1, 1, 1, 1, 1, 1, 1, 1, 1, 1, 1, 1, 1, 1, 1, 1, 1, 1, 1, 1, 1, 1, 1, 1, 1, 1, 1, 1, 1, 1, 1, 1, 1, 1, 1, 1, 1, 1, 1, 1, 1, 1, 1, 1, 1, 1, 1, 1, 1, 1, 1, 1, 1, 1, 1, 1, 1, 1, 1, 1, 1, 1, 1, 1, 1, 1, 1, 1, 1, 1, 1, 1, 1, 1, 1, 1, 1, 1, 0, 0, 0, 0, 0, 0, 0, 0])
me_cylinder.polygons.foreach_set('material_index', [0, 0, 0, 0, 0, 0, 0, 0, 0, 0, 0, 0, 0, 0, 0, 0, 0, 0, 0, 0, 0, 0, 0, 0, 0, 0, 0, 0, 0, 0, 0, 0, 0, 0, 0, 0, 0, 0, 0, 0, 0, 0, 0, 0, 0, 0, 0, 0, 0, 0, 0, 0, 0, 0, 0, 0, 0, 0, 0, 0, 0, 0, 0, 0, 0, 0, 0, 0, 0, 0, 0, 0, 0, 0, 0, 0, 0, 0, 0, 0, 0, 0, 0, 0, 0, 0, 0, 0, 0, 0, 0, 0, 0, 0, 0, 0, 0, 0, 0, 0, 0, 0, 0, 0, 0, 0, 0, 0, 0, 0, 0, 0, 0, 0, 0, 0, 0, 0, 0, 0, 0, 0, 0, 0, 0, 0, 0, 0, 0, 0, 0, 0, 0, 0, 0, 0, 0, 0, 0, 0, 0, 0, 0, 0, 0, 0, 0, 0, 0, 0, 0, 0, 0, 0, 0, 0, 0, 0, 0, 0, 0, 0, 0, 0, 0, 0, 0, 0, 0, 0, 0, 0, 0, 0, 0, 0, 0, 0, 0, 0, 0, 0, 0, 0, 0, 0, 0, 0, 0, 0, 0, 0, 0, 0, 0, 0, 0, 0, 0, 0, 0, 0, 0, 0, 0, 0, 0, 0, 0, 0, 0, 0, 0, 0, 0, 0, 0, 0, 0, 0, 0, 0, 0, 0, 0, 0, 0, 0, 0, 0, 0, 0, 0, 0, 0, 0, 0, 0, 0, 0, 0, 0, 0, 0, 0, 0, 0, 0, 0, 0, 0, 0, 0, 0, 0, 0, 0, 0, 0, 0, 0, 0, 0, 0, 0, 0, 0, 0, 0, 0, 0, 0, 0, 0, 0, 0, 0, 0, 0, 0, 0, 0, 0, 0, 0, 0, 0, 0, 0, 0, 0, 0, 0, 0, 0, 0, 0, 0, 0, 0, 0, 0, 0, 0, 0, 0, 0, 0, 0, 0, 0, 0, 0, 0, 0, 0, 0, 0, 0, 0, 0, 0, 0, 0, 0, 0, 0, 0, 0, 0, 0, 0, 0, 0, 0, 0, 0, 0, 0, 0, 0, 0, 0, 0, 0, 0, 0, 0, 0, 0, 0, 0, 0, 0, 0, 0, 0, 0, 0, 0, 0, 0, 0, 0, 0, 0, 0, 0, 0, 0, 0, 0, 0, 0, 0, 0, 0, 0, 0, 0, 0, 0, 0, 0, 0, 0, 0, 0, 0, 0, 0, 0, 0, 0, 0, 0, 0, 0, 0, 0, 0, 0, 0, 0, 0, 0, 0, 0, 0, 0, 0, 0, 0, 0, 0, 0, 0, 0, 0, 0, 0, 0, 0, 0, 0, 0, 0, 0, 0, 0, 0, 1])
_uv = me_cylinder.uv_layers.new(name='UVMap')
_uv.uv.foreach_set('vector', [0.8382, 0.3656, 0.8409, 0.4008, 0.8195, 0.4141, 0.8111, 0.3787, 0.8382, 0.3656, 0.8111, 0.3787, 0.7987, 0.338, 0.8333, 0.3226, 0.8382, 0.3656, 0.8333, 0.3226, 0.864, 0.3155, 0.8592, 0.3553, 0.8382, 0.3656, 0.8592, 0.3553, 0.8553, 0.3953, 0.8409, 0.4008, 0.8302, 0.2792, 0.8333, 0.3226, 0.7987, 0.338, 0.7847, 0.3021, 0.8302, 0.2792, 0.7847, 0.3021, 0.7634, 0.2693, 0.7981, 0.2523, 0.8302, 0.2792, 0.7981, 0.2523, 0.8216, 0.235, 0.8445, 0.25, 0.8302, 0.2792, 0.8445, 0.25, 0.8589, 0.2591, 0.8641, 0.2634, 0.8302, 0.2792, 0.8641, 0.2634, 0.8644, 0.2698, 0.864, 0.2864, 0.8302, 0.2792, 0.864, 0.2864, 0.864, 0.3155, 0.8333, 0.3226, 0.7685, 0.2236, 0.7981, 0.2523, 0.7634, 0.2693, 0.7426, 0.2364, 0.7685, 0.2236, 0.7426, 0.2364, 0.7258, 0.2056, 0.746, 0.1983, 0.7685, 0.2236, 0.746, 0.1983, 0.7565, 0.1913, 0.789, 0.2135, 0.7685, 0.2236, 0.789, 0.2135, 0.8216, 0.235, 0.7981, 0.2523, 0.7323, 0.1829, 0.746, 0.1983, 0.7258, 0.2056, 0.7134, 0.1816, 0.7323, 0.1829, 0.7134, 0.1816, 0.7135, 0.1628, 0.733, 0.175, 0.7323, 0.1829, 0.733, 0.175, 0.7565, 0.1913, 0.746, 0.1983, 0.4695, 0.9381, 0.4871, 0.9729, 0.4544, 0.9905, 0.4337, 0.9573, 0.4695, 0.9381, 0.4337, 0.9573, 0.4161, 0.9236, 0.4559, 0.903, 0.4695, 0.9381, 0.4559, 0.903, 0.4967, 0.8814, 0.5093, 0.9168, 0.4695, 0.9381, 0.5093, 0.9168, 0.5272, 0.9519, 0.4871, 0.9729, 0.5497, 0.8958, 0.5672, 0.9304, 0.5272, 0.9519, 0.5093, 0.9168, 0.5497, 0.8958, 0.5093, 0.9168, 0.4967, 0.8814, 0.5363, 0.8608, 0.5497, 0.8958, 0.5363, 0.8608, 0.5743, 0.8393, 0.5892, 0.8743, 0.5497, 0.8958, 0.5892, 0.8743, 0.6072, 0.9093, 0.5672, 0.9304, 0.6287, 0.8528, 0.6471, 0.8874, 0.6072, 0.9093, 0.5892, 0.8743, 0.6287, 0.8528, 0.5892, 0.8743, 0.5743, 0.8393, 0.6127, 0.8182, 0.6287, 0.8528, 0.6127, 0.8182, 0.651, 0.7967, 0.6683, 0.8315, 0.6287, 0.8528, 0.6683, 0.8315, 0.687, 0.8658, 0.6471, 0.8874, 0.7079, 0.8093, 0.7269, 0.8434, 0.687, 0.8658, 0.6683, 0.8315, 0.7079, 0.8093, 0.6683, 0.8315, 0.651, 0.7967, 0.6895, 0.7752, 0.7079, 0.8093, 0.6895, 0.7752, 0.7283, 0.7534, 0.7472, 0.7873, 0.7079, 0.8093, 0.7472, 0.7873, 0.7665, 0.8214, 0.7269, 0.8434, 0.7864, 0.7649, 0.8057, 0.7993, 0.7665, 0.8214, 0.7472, 0.7873, 0.7864, 0.7649, 0.7472, 0.7873, 0.7283, 0.7534, 0.7668, 0.7312, 0.7864, 0.7649, 0.7668, 0.7312, 0.8032, 0.7097, 0.8202, 0.7446, 0.7864, 0.7649, 0.8202, 0.7446, 0.8382, 0.7818, 0.8057, 0.7993, 0.8448, 0.7303, 0.8552, 0.7705, 0.8382, 0.7818, 0.8202, 0.7446, 0.8448, 0.7303, 0.8202, 0.7446, 0.8032, 0.7097, 0.8354, 0.6902, 0.8448, 0.7303, 0.8354, 0.6902, 0.8639, 0.6785, 0.8644, 0.7186, 0.8448, 0.7303, 0.8644, 0.7186, 0.8625, 0.7542, 0.8552, 0.7705, 0.4507, 0.8659, 0.4559, 0.903, 0.4161, 0.9236, 0.4049, 0.8901, 0.4507, 0.8659, 0.4049, 0.8901, 0.4036, 0.8514, 0.451, 0.8254, 0.4507, 0.8659, 0.451, 0.8254, 0.4921, 0.803, 0.4914, 0.8424, 0.4507, 0.8659, 0.4914, 0.8424, 0.4967, 0.8814, 0.4559, 0.903, 0.5291, 0.8224, 0.5363, 0.8608, 0.4967, 0.8814, 0.4914, 0.8424, 0.5291, 0.8224, 0.4914, 0.8424, 0.4921, 0.803, 0.5271, 0.7828, 0.5291, 0.8224, 0.5271, 0.7828, 0.561, 0.765, 0.5644, 0.8026, 0.5291, 0.8224, 0.5644, 0.8026, 0.5743, 0.8393, 0.5363, 0.8608, 0.6017, 0.7833, 0.6127, 0.8182, 0.5743, 0.8393, 0.5644, 0.8026, 0.6017, 0.7833, 0.5644, 0.8026, 0.561, 0.765, 0.592, 0.7464, 0.6017, 0.7833, 0.592, 0.7464, 0.6216, 0.7271, 0.6358, 0.7622, 0.6017, 0.7833, 0.6358, 0.7622, 0.651, 0.7967, 0.6127, 0.8182, 0.6716, 0.7409, 0.6895, 0.7752, 0.651, 0.7967, 0.6358, 0.7622, 0.6716, 0.7409, 0.6358, 0.7622, 0.6216, 0.7271, 0.6552, 0.7067, 0.6716, 0.7409, 0.6552, 0.7067, 0.6906, 0.6858, 0.7094, 0.7198, 0.6716, 0.7409, 0.7094, 0.7198, 0.7283, 0.7534, 0.6895, 0.7752, 0.7478, 0.6982, 0.7668, 0.7312, 0.7283, 0.7534, 0.7094, 0.7198, 0.7478, 0.6982, 0.7094, 0.7198, 0.6906, 0.6858, 0.7275, 0.6644, 0.7478, 0.6982, 0.7275, 0.6644, 0.7652, 0.6413, 0.7864, 0.6747, 0.7478, 0.6982, 0.7864, 0.6747, 0.8032, 0.7097, 0.7668, 0.7312, 0.8275, 0.649, 0.8354, 0.6902, 0.8032, 0.7097, 0.7864, 0.6747, 0.8275, 0.649, 0.7864, 0.6747, 0.7652, 0.6413, 0.8031, 0.6172, 0.8275, 0.649, 0.8031, 0.6172, 0.8311, 0.5945, 0.8465, 0.618, 0.8275, 0.649, 0.8465, 0.618, 0.8631, 0.6273, 0.8632, 0.6506, 0.8275, 0.649, 0.8632, 0.6506, 0.8639, 0.6785, 0.8354, 0.6902, 0.3501, 0.8385, 0.3519, 0.8756, 0.309, 0.8905, 0.3008, 0.8582, 0.3501, 0.8385, 0.3008, 0.8582, 0.2899, 0.8251, 0.3474, 0.8013, 0.3501, 0.8385, 0.3474, 0.8013, 0.4048, 0.7754, 0.4055, 0.812, 0.3501, 0.8385, 0.4055, 0.812, 0.4036, 0.8514, 0.3519, 0.8756, 0.4542, 0.787, 0.451, 0.8254, 0.4036, 0.8514, 0.4055, 0.812, 0.4542, 0.787, 0.4055, 0.812, 0.4048, 0.7754, 0.4561, 0.7482, 0.4542, 0.787, 0.4561, 0.7482, 0.496, 0.7217, 0.4955, 0.7631, 0.4542, 0.787, 0.4955, 0.7631, 0.4921, 0.803, 0.451, 0.8254, 0.5302, 0.7439, 0.5271, 0.7828, 0.4921, 0.803, 0.4955, 0.7631, 0.5302, 0.7439, 0.4955, 0.7631, 0.496, 0.7217, 0.5304, 0.7052, 0.5302, 0.7439, 0.5304, 0.7052, 0.5603, 0.6886, 0.5602, 0.7265, 0.5302, 0.7439, 0.5602, 0.7265, 0.561, 0.765, 0.5271, 0.7828, 0.5868, 0.7098, 0.592, 0.7464, 0.561, 0.765, 0.5602, 0.7265, 0.5868, 0.7098, 0.5602, 0.7265, 0.5603, 0.6886, 0.5834, 0.6718, 0.5868, 0.7098, 0.5834, 0.6718, 0.6004, 0.6548, 0.6131, 0.691, 0.5868, 0.7098, 0.6131, 0.691, 0.6216, 0.7271, 0.592, 0.7464, 0.6403, 0.6713, 0.6552, 0.7067, 0.6216, 0.7271, 0.6131, 0.691, 0.6403, 0.6713, 0.6131, 0.691, 0.6004, 0.6548, 0.623, 0.636, 0.6403, 0.6713, 0.623, 0.636, 0.6497, 0.6156, 0.6719, 0.6517, 0.6403, 0.6713, 0.6719, 0.6517, 0.6906, 0.6858, 0.6552, 0.7067, 0.7069, 0.6308, 0.7275, 0.6644, 0.6906, 0.6858, 0.6719, 0.6517, 0.7069, 0.6308, 0.6719, 0.6517, 0.6497, 0.6156, 0.6864, 0.5974, 0.7069, 0.6308, 0.6864, 0.5974, 0.7247, 0.5769, 0.744, 0.6085, 0.7069, 0.6308, 0.744, 0.6085, 0.7652, 0.6413, 0.7275, 0.6644, 0.7808, 0.5847, 0.8031, 0.6172, 0.7652, 0.6413, 0.744, 0.6085, 0.7808, 0.5847, 0.744, 0.6085, 0.7247, 0.5769, 0.7597, 0.5523, 0.7808, 0.5847, 0.7597, 0.5523, 0.7946, 0.5286, 0.8135, 0.5632, 0.7808, 0.5847, 0.8135, 0.5632, 0.8311, 0.5945, 0.8031, 0.6172, 0.8369, 0.548, 0.8477, 0.581, 0.8311, 0.5945, 0.8135, 0.5632, 0.8369, 0.548, 0.8135, 0.5632, 0.7946, 0.5286, 0.8276, 0.5076, 0.8369, 0.548, 0.8276, 0.5076, 0.8577, 0.496, 0.8567, 0.5358, 0.8369, 0.548, 0.8567, 0.5358, 0.8595, 0.5756, 0.8477, 0.581, 0.3374, 0.7673, 0.3474, 0.8013, 0.2899, 0.8251, 0.2736, 0.7931, 0.3374, 0.7673, 0.2736, 0.7931, 0.2579, 0.7588, 0.3216, 0.7347, 0.3374, 0.7673, 0.3216, 0.7347, 0.3862, 0.705, 0.3994, 0.7392, 0.3374, 0.7673, 0.3994, 0.7392, 0.4048, 0.7754, 0.3474, 0.8013, 0.4535, 0.7106, 0.4561, 0.7482, 0.4048, 0.7754, 0.3994, 0.7392, 0.4535, 0.7106, 0.3994, 0.7392, 0.3862, 0.705, 0.4392, 0.6776, 0.4535, 0.7106, 0.4392, 0.6776, 0.4792, 0.6529, 0.4936, 0.6857, 0.4535, 0.7106, 0.4936, 0.6857, 0.496, 0.7217, 0.4561, 0.7482, 0.525, 0.6687, 0.5304, 0.7052, 0.496, 0.7217, 0.4936, 0.6857, 0.525, 0.6687, 0.4936, 0.6857, 0.4792, 0.6529, 0.51, 0.6347, 0.525, 0.6687, 0.51, 0.6347, 0.5314, 0.6176, 0.551, 0.6526, 0.525, 0.6687, 0.551, 0.6526, 0.5603, 0.6886, 0.5304, 0.7052, 0.5639, 0.6348, 0.5834, 0.6718, 0.5603, 0.6886, 0.551, 0.6526, 0.5639, 0.6348, 0.551, 0.6526, 0.5314, 0.6176, 0.5419, 0.6001, 0.5639, 0.6348, 0.5419, 0.6001, 0.55, 0.5819, 0.5772, 0.6176, 0.5639, 0.6348, 0.5772, 0.6176, 0.6004, 0.6548, 0.5834, 0.6718, 0.5977, 0.6007, 0.623, 0.636, 0.6004, 0.6548, 0.5772, 0.6176, 0.5977, 0.6007, 0.5772, 0.6176, 0.55, 0.5819, 0.5714, 0.5642, 0.5977, 0.6007, 0.5714, 0.5642, 0.599, 0.5445, 0.6247, 0.5806, 0.5977, 0.6007, 0.6247, 0.5806, 0.6497, 0.6156, 0.623, 0.636, 0.6584, 0.5575, 0.6864, 0.5974, 0.6497, 0.6156, 0.6247, 0.5806, 0.6584, 0.5575, 0.6247, 0.5806, 0.599, 0.5445, 0.6337, 0.5205, 0.6584, 0.5575, 0.6337, 0.5205, 0.6714, 0.4989, 0.6963, 0.5364, 0.6584, 0.5575, 0.6963, 0.5364, 0.7247, 0.5769, 0.6864, 0.5974, 0.7339, 0.5149, 0.7597, 0.5523, 0.7247, 0.5769, 0.6963, 0.5364, 0.7339, 0.5149, 0.6963, 0.5364, 0.6714, 0.4989, 0.7103, 0.4796, 0.7339, 0.5149, 0.7103, 0.4796, 0.7445, 0.4591, 0.7717, 0.4909, 0.7339, 0.5149, 0.7717, 0.4909, 0.7946, 0.5286, 0.7597, 0.5523, 0.8135, 0.4653, 0.8276, 0.5076, 0.7946, 0.5286, 0.7717, 0.4909, 0.8135, 0.4653, 0.7717, 0.4909, 0.7445, 0.4591, 0.7854, 0.4361, 0.8135, 0.4653, 0.7854, 0.4361, 0.8195, 0.4141, 0.8329, 0.4349, 0.8135, 0.4653, 0.8329, 0.4349, 0.8523, 0.4449, 0.8566, 0.4679, 0.8135, 0.4653, 0.8566, 0.4679, 0.8577, 0.496, 0.8276, 0.5076, 0.1776, 0.7473, 0.1963, 0.7822, 0.1483, 0.7963, 0.1295, 0.7655, 0.1776, 0.7473, 0.1295, 0.7655, 0.1064, 0.7328, 0.1554, 0.7133, 0.1776, 0.7473, 0.1554, 0.7133, 0.2109, 0.6921, 0.2384, 0.7235, 0.1776, 0.7473, 0.2384, 0.7235, 0.2579, 0.7588, 0.1963, 0.7822, 0.3008, 0.7007, 0.3216, 0.7347, 0.2579, 0.7588, 0.2384, 0.7235, 0.3008, 0.7007, 0.2384, 0.7235, 0.2109, 0.6921, 0.2758, 0.6645, 0.3008, 0.7007, 0.2758, 0.6645, 0.3301, 0.6404, 0.3619, 0.6728, 0.3008, 0.7007, 0.3619, 0.6728, 0.3862, 0.705, 0.3216, 0.7347, 0.4089, 0.6478, 0.4392, 0.6776, 0.3862, 0.705, 0.3619, 0.6728, 0.4089, 0.6478, 0.3619, 0.6728, 0.3301, 0.6404, 0.3743, 0.6143, 0.4089, 0.6478, 0.3743, 0.6143, 0.4066, 0.5943, 0.4455, 0.6249, 0.4089, 0.6478, 0.4455, 0.6249, 0.4792, 0.6529, 0.4392, 0.6776, 0.4754, 0.604, 0.51, 0.6347, 0.4792, 0.6529, 0.4455, 0.6249, 0.4754, 0.604, 0.4455, 0.6249, 0.4066, 0.5943, 0.4352, 0.5754, 0.4754, 0.604, 0.4352, 0.5754, 0.4606, 0.5557, 0.4975, 0.5858, 0.4754, 0.604, 0.4975, 0.5858, 0.5314, 0.6176, 0.51, 0.6347, 0.5121, 0.5675, 0.5419, 0.6001, 0.5314, 0.6176, 0.4975, 0.5858, 0.5121, 0.5675, 0.4975, 0.5858, 0.4606, 0.5557, 0.4818, 0.5362, 0.5121, 0.5675, 0.4818, 0.5362, 0.5027, 0.5168, 0.5258, 0.5491, 0.5121, 0.5675, 0.5258, 0.5491, 0.55, 0.5819, 0.5419, 0.6001, 0.5481, 0.5302, 0.5714, 0.5642, 0.55, 0.5819, 0.5258, 0.5491, 0.5481, 0.5302, 0.5258, 0.5491, 0.5027, 0.5168, 0.5305, 0.4968, 0.5481, 0.5302, 0.5305, 0.4968, 0.5644, 0.478, 0.5794, 0.5107, 0.5481, 0.5302, 0.5794, 0.5107, 0.599, 0.5445, 0.5714, 0.5642, 0.617, 0.4907, 0.6337, 0.5205, 0.599, 0.5445, 0.5794, 0.5107, 0.617, 0.4907, 0.5794, 0.5107, 0.5644, 0.478, 0.6015, 0.458, 0.617, 0.4907, 0.6015, 0.458, 0.6388, 0.4357, 0.6541, 0.4706, 0.617, 0.4907, 0.6541, 0.4706, 0.6714, 0.4989, 0.6337, 0.5205, 0.6916, 0.4478, 0.7103, 0.4796, 0.6714, 0.4989, 0.6541, 0.4706, 0.6916, 0.4478, 0.6541, 0.4706, 0.6388, 0.4357, 0.6773, 0.4093, 0.6916, 0.4478, 0.6773, 0.4093, 0.7152, 0.3846, 0.7291, 0.4248, 0.6916, 0.4478, 0.7291, 0.4248, 0.7445, 0.4591, 0.7103, 0.4796, 0.7723, 0.3998, 0.7854, 0.4361, 0.7445, 0.4591, 0.7291, 0.4248, 0.7723, 0.3998, 0.7291, 0.4248, 0.7152, 0.3846, 0.7589, 0.3583, 0.7723, 0.3998, 0.7589, 0.3583, 0.7987, 0.338, 0.8111, 0.3787, 0.7723, 0.3998, 0.8111, 0.3787, 0.8195, 0.4141, 0.7854, 0.4361, 0.1316, 0.6803, 0.1554, 0.7133, 0.1064, 0.7328, 0.08289, 0.6999, 0.1316, 0.6803, 0.08289, 0.6999, 0.06754, 0.6648, 0.1089, 0.6478, 0.1316, 0.6803, 0.1089, 0.6478, 0.157, 0.6254, 0.1819, 0.6603, 0.1316, 0.6803, 0.1819, 0.6603, 0.2109, 0.6921, 0.1554, 0.7133, 0.2411, 0.633, 0.2758, 0.6645, 0.2109, 0.6921, 0.1819, 0.6603, 0.2411, 0.633, 0.1819, 0.6603, 0.157, 0.6254, 0.2082, 0.5983, 0.2411, 0.633, 0.2082, 0.5983, 0.2524, 0.5766, 0.2912, 0.6072, 0.2411, 0.633, 0.2912, 0.6072, 0.3301, 0.6404, 0.2758, 0.6645, 0.3339, 0.5849, 0.3743, 0.6143, 0.3301, 0.6404, 0.2912, 0.6072, 0.3339, 0.5849, 0.2912, 0.6072, 0.2524, 0.5766, 0.2948, 0.5551, 0.3339, 0.5849, 0.2948, 0.5551, 0.3322, 0.5339, 0.3681, 0.566, 0.3339, 0.5849, 0.3681, 0.566, 0.4066, 0.5943, 0.3743, 0.6143, 0.3987, 0.5458, 0.4352, 0.5754, 0.4066, 0.5943, 0.3681, 0.566, 0.3987, 0.5458, 0.3681, 0.566, 0.3322, 0.5339, 0.3659, 0.5108, 0.3987, 0.5458, 0.3659, 0.5108, 0.396, 0.489, 0.4267, 0.5253, 0.3987, 0.5458, 0.4267, 0.5253, 0.4606, 0.5557, 0.4352, 0.5754, 0.4524, 0.5053, 0.4818, 0.5362, 0.4606, 0.5557, 0.4267, 0.5253, 0.4524, 0.5053, 0.4267, 0.5253, 0.396, 0.489, 0.4256, 0.4703, 0.4524, 0.5053, 0.4256, 0.4703, 0.4563, 0.4489, 0.4789, 0.4851, 0.4524, 0.5053, 0.4789, 0.4851, 0.5027, 0.5168, 0.4818, 0.5362, 0.5113, 0.4602, 0.5305, 0.4968, 0.5027, 0.5168, 0.4789, 0.4851, 0.5113, 0.4602, 0.4789, 0.4851, 0.4563, 0.4489, 0.4927, 0.4186, 0.5113, 0.4602, 0.4927, 0.4186, 0.5298, 0.3881, 0.547, 0.4311, 0.5113, 0.4602, 0.547, 0.4311, 0.5644, 0.478, 0.5305, 0.4968, 0.5829, 0.4116, 0.6015, 0.458, 0.5644, 0.478, 0.547, 0.4311, 0.5829, 0.4116, 0.547, 0.4311, 0.5298, 0.3881, 0.5663, 0.369, 0.5829, 0.4116, 0.5663, 0.369, 0.6065, 0.352, 0.6229, 0.394, 0.5829, 0.4116, 0.6229, 0.394, 0.6388, 0.4357, 0.6015, 0.458, 0.6618, 0.3717, 0.6773, 0.4093, 0.6388, 0.4357, 0.6229, 0.394, 0.6618, 0.3717, 0.6229, 0.394, 0.6065, 0.352, 0.6464, 0.3329, 0.6618, 0.3717, 0.6464, 0.3329, 0.6845, 0.312, 0.6998, 0.3474, 0.6618, 0.3717, 0.6998, 0.3474, 0.7152, 0.3846, 0.6773, 0.4093, 0.7422, 0.3226, 0.7589, 0.3583, 0.7152, 0.3846, 0.6998, 0.3474, 0.7422, 0.3226, 0.6998, 0.3474, 0.6845, 0.312, 0.7245, 0.2884, 0.7422, 0.3226, 0.7245, 0.2884, 0.7634, 0.2693, 0.7847, 0.3021, 0.7422, 0.3226, 0.7847, 0.3021, 0.7987, 0.338, 0.7589, 0.3583, 0.09416, 0.6059, 0.1089, 0.6478, 0.06754, 0.6648, 0.05161, 0.6281, 0.09416, 0.6059, 0.05161, 0.6281, 0.04111, 0.5897, 0.08198, 0.5667, 0.09416, 0.6059, 0.08198, 0.5667, 0.128, 0.5472, 0.1413, 0.5827, 0.09416, 0.6059, 0.1413, 0.5827, 0.157, 0.6254, 0.1089, 0.6478, 0.1867, 0.5608, 0.2082, 0.5983, 0.157, 0.6254, 0.1413, 0.5827, 0.1867, 0.5608, 0.1413, 0.5827, 0.128, 0.5472, 0.168, 0.5299, 0.1867, 0.5608, 0.168, 0.5299, 0.2042, 0.511, 0.2277, 0.5429, 0.1867, 0.5608, 0.2277, 0.5429, 0.2524, 0.5766, 0.2082, 0.5983, 0.2658, 0.5237, 0.2948, 0.5551, 0.2524, 0.5766, 0.2277, 0.5429, 0.2658, 0.5237, 0.2277, 0.5429, 0.2042, 0.511, 0.2405, 0.4918, 0.2658, 0.5237, 0.2405, 0.4918, 0.275, 0.47, 0.3019, 0.5012, 0.2658, 0.5237, 0.3019, 0.5012, 0.3322, 0.5339, 0.2948, 0.5551, 0.3356, 0.4745, 0.3659, 0.5108, 0.3322, 0.5339, 0.3019, 0.5012, 0.3356, 0.4745, 0.3019, 0.5012, 0.275, 0.47, 0.306, 0.4391, 0.3356, 0.4745, 0.306, 0.4391, 0.3435, 0.4054, 0.3679, 0.4481, 0.3356, 0.4745, 0.3679, 0.4481, 0.396, 0.489, 0.3659, 0.5108, 0.4015, 0.4292, 0.4256, 0.4703, 0.396, 0.489, 0.3679, 0.4481, 0.4015, 0.4292, 0.3679, 0.4481, 0.3435, 0.4054, 0.3795, 0.3845, 0.4015, 0.4292, 0.3795, 0.3845, 0.4164, 0.3643, 0.4361, 0.4067, 0.4015, 0.4292, 0.4361, 0.4067, 0.4563, 0.4489, 0.4256, 0.4703, 0.4745, 0.3776, 0.4927, 0.4186, 0.4563, 0.4489, 0.4361, 0.4067, 0.4745, 0.3776, 0.4361, 0.4067, 0.4164, 0.3643, 0.4545, 0.3423, 0.4745, 0.3776, 0.4545, 0.3423, 0.4936, 0.3199, 0.5123, 0.3522, 0.4745, 0.3776, 0.5123, 0.3522, 0.5298, 0.3881, 0.4927, 0.4186, 0.5499, 0.3339, 0.5663, 0.369, 0.5298, 0.3881, 0.5123, 0.3522, 0.5499, 0.3339, 0.5123, 0.3522, 0.4936, 0.3199, 0.5323, 0.3, 0.5499, 0.3339, 0.5323, 0.3, 0.5721, 0.2801, 0.5896, 0.315, 0.5499, 0.3339, 0.5896, 0.315, 0.6065, 0.352, 0.5663, 0.369, 0.6294, 0.294, 0.6464, 0.3329, 0.6065, 0.352, 0.5896, 0.315, 0.6294, 0.294, 0.5896, 0.315, 0.5721, 0.2801, 0.6119, 0.2602, 0.6294, 0.294, 0.6119, 0.2602, 0.6515, 0.2397, 0.6685, 0.2742, 0.6294, 0.294, 0.6685, 0.2742, 0.6845, 0.312, 0.6464, 0.3329, 0.7078, 0.2538, 0.7245, 0.2884, 0.6845, 0.312, 0.6685, 0.2742, 0.7078, 0.2538, 0.6685, 0.2742, 0.6515, 0.2397, 0.6919, 0.218, 0.7078, 0.2538, 0.6919, 0.218, 0.7258, 0.2056, 0.7426, 0.2364, 0.7078, 0.2538, 0.7426, 0.2364, 0.7634, 0.2693, 0.7245, 0.2884, 0.05667, 0.535, 0.08198, 0.5667, 0.04111, 0.5897, 0.02616, 0.5644, 0.05667, 0.535, 0.02616, 0.5644, 0.007174, 0.5527, 0.00985, 0.5295, 0.05667, 0.535, 0.00985, 0.5295, 0.01322, 0.5016, 0.0463, 0.4926, 0.05667, 0.535, 0.0463, 0.4926, 0.0799, 0.4767, 0.1039, 0.5162, 0.05667, 0.535, 0.1039, 0.5162, 0.128, 0.5472, 0.08198, 0.5667, 0.1411, 0.4941, 0.168, 0.5299, 0.128, 0.5472, 0.1039, 0.5162, 0.1411, 0.4941, 0.1039, 0.5162, 0.0799, 0.4767, 0.1147, 0.454, 0.1411, 0.4941, 0.1147, 0.454, 0.1527, 0.4295, 0.1796, 0.4734, 0.1411, 0.4941, 0.1796, 0.4734, 0.2042, 0.511, 0.168, 0.5299, 0.2172, 0.4528, 0.2405, 0.4918, 0.2042, 0.511, 0.1796, 0.4734, 0.2172, 0.4528, 0.1796, 0.4734, 0.1527, 0.4295, 0.1927, 0.409, 0.2172, 0.4528, 0.1927, 0.409, 0.2291, 0.3851, 0.2509, 0.4324, 0.2172, 0.4528, 0.2509, 0.4324, 0.275, 0.47, 0.2405, 0.4918, 0.286, 0.3961, 0.306, 0.4391, 0.275, 0.47, 0.2509, 0.4324, 0.286, 0.3961, 0.2509, 0.4324, 0.2291, 0.3851, 0.2665, 0.3586, 0.286, 0.3961, 0.2665, 0.3586, 0.3051, 0.3352, 0.3241, 0.3659, 0.286, 0.3961, 0.3241, 0.3659, 0.3435, 0.4054, 0.306, 0.4391, 0.3597, 0.3466, 0.3795, 0.3845, 0.3435, 0.4054, 0.3241, 0.3659, 0.3597, 0.3466, 0.3241, 0.3659, 0.3051, 0.3352, 0.3417, 0.3154, 0.3597, 0.3466, 0.3417, 0.3154, 0.3798, 0.2947, 0.3978, 0.3273, 0.3597, 0.3466, 0.3978, 0.3273, 0.4164, 0.3643, 0.3795, 0.3845, 0.4368, 0.3077, 0.4545, 0.3423, 0.4164, 0.3643, 0.3978, 0.3273, 0.4368, 0.3077, 0.3978, 0.3273, 0.3798, 0.2947, 0.4185, 0.2737, 0.4368, 0.3077, 0.4185, 0.2737, 0.4577, 0.2529, 0.4755, 0.2867, 0.4368, 0.3077, 0.4755, 0.2867, 0.4936, 0.3199, 0.4545, 0.3423, 0.5144, 0.2661, 0.5323, 0.3, 0.4936, 0.3199, 0.4755, 0.2867, 0.5144, 0.2661, 0.4755, 0.2867, 0.4577, 0.2529, 0.4967, 0.2321, 0.5144, 0.2661, 0.4967, 0.2321, 0.5363, 0.2116, 0.5545, 0.246, 0.5144, 0.2661, 0.5545, 0.246, 0.5721, 0.2801, 0.5323, 0.3, 0.5946, 0.2256, 0.6119, 0.2602, 0.5721, 0.2801, 0.5545, 0.246, 0.5946, 0.2256, 0.5545, 0.246, 0.5363, 0.2116, 0.5763, 0.191, 0.5946, 0.2256, 0.5763, 0.191, 0.6139, 0.1711, 0.635, 0.2036, 0.5946, 0.2256, 0.635, 0.2036, 0.6515, 0.2397, 0.6119, 0.2602, 0.6775, 0.1818, 0.6919, 0.218, 0.6515, 0.2397, 0.635, 0.2036, 0.6775, 0.1818, 0.635, 0.2036, 0.6139, 0.1711, 0.6472, 0.1539, 0.6775, 0.1818, 0.6472, 0.1539, 0.6717, 0.136, 0.6947, 0.151, 0.6775, 0.1818, 0.6947, 0.151, 0.7135, 0.1628, 0.7134, 0.1816, 0.6775, 0.1818, 0.7134, 0.1816, 0.7258, 0.2056, 0.6919, 0.218, 0.09247, 0.4181, 0.1147, 0.454, 0.0799, 0.4767, 0.05929, 0.4386, 0.09247, 0.4181, 0.05929, 0.4386, 0.0419, 0.4052, 0.07117, 0.3836, 0.09247, 0.4181, 0.07117, 0.3836, 0.1111, 0.3602, 0.1314, 0.3942, 0.09247, 0.4181, 0.1314, 0.3942, 0.1527, 0.4295, 0.1147, 0.454, 0.1704, 0.3716, 0.1927, 0.409, 0.1527, 0.4295, 0.1314, 0.3942, 0.1704, 0.3716, 0.1314, 0.3942, 0.1111, 0.3602, 0.1501, 0.3369, 0.1704, 0.3716, 0.1501, 0.3369, 0.1889, 0.3141, 0.2085, 0.348, 0.1704, 0.3716, 0.2085, 0.348, 0.2291, 0.3851, 0.1927, 0.409, 0.2471, 0.3252, 0.2665, 0.3586, 0.2291, 0.3851, 0.2085, 0.348, 0.2471, 0.3252, 0.2085, 0.348, 0.1889, 0.3141, 0.2276, 0.2926, 0.2471, 0.3252, 0.2276, 0.2926, 0.2668, 0.2707, 0.2853, 0.3037, 0.2471, 0.3252, 0.2853, 0.3037, 0.3051, 0.3352, 0.2665, 0.3586, 0.3226, 0.2819, 0.3417, 0.3154, 0.3051, 0.3352, 0.2853, 0.3037, 0.3226, 0.2819, 0.2853, 0.3037, 0.2668, 0.2707, 0.3047, 0.2491, 0.3226, 0.2819, 0.3047, 0.2491, 0.3425, 0.228, 0.3612, 0.2614, 0.3226, 0.2819, 0.3612, 0.2614, 0.3798, 0.2947, 0.3417, 0.3154, 0.4003, 0.2397, 0.4185, 0.2737, 0.3798, 0.2947, 0.3612, 0.2614, 0.4003, 0.2397, 0.3612, 0.2614, 0.3425, 0.228, 0.382, 0.2059, 0.4003, 0.2397, 0.382, 0.2059, 0.4217, 0.1843, 0.4392, 0.219, 0.4003, 0.2397, 0.4392, 0.219, 0.4577, 0.2529, 0.4185, 0.2737, 0.4788, 0.1979, 0.4967, 0.2321, 0.4577, 0.2529, 0.4392, 0.219, 0.4788, 0.1979, 0.4392, 0.219, 0.4217, 0.1843, 0.4608, 0.1636, 0.4788, 0.1979, 0.4608, 0.1636, 0.5006, 0.1427, 0.5185, 0.1772, 0.4788, 0.1979, 0.5185, 0.1772, 0.5363, 0.2116, 0.4967, 0.2321, 0.5583, 0.1564, 0.5763, 0.191, 0.5363, 0.2116, 0.5185, 0.1772, 0.5583, 0.1564, 0.5185, 0.1772, 0.5006, 0.1427, 0.5406, 0.1214, 0.5583, 0.1564, 0.5406, 0.1214, 0.5751, 0.1081, 0.5932, 0.1381, 0.5583, 0.1564, 0.5932, 0.1381, 0.6139, 0.1711, 0.5763, 0.191, 0.6185, 0.1248, 0.6472, 0.1539, 0.6139, 0.1711, 0.5932, 0.1381, 0.6185, 0.1248, 0.5932, 0.1381, 0.5751, 0.1081, 0.5947, 0.1005, 0.6185, 0.1248, 0.5947, 0.1005, 0.605, 0.09291, 0.6391, 0.1142, 0.6185, 0.1248, 0.6391, 0.1142, 0.6717, 0.136, 0.6472, 0.1539, 0.04868, 0.3509, 0.07117, 0.3836, 0.0419, 0.4052, 0.02843, 0.3809, 0.04868, 0.3509, 0.02843, 0.3809, 0.0129, 0.3703, 0.01327, 0.3481, 0.04868, 0.3509, 0.01327, 0.3481, 0.01356, 0.3205, 0.04204, 0.3097, 0.04868, 0.3509, 0.04204, 0.3097, 0.07416, 0.2911, 0.09083, 0.3271, 0.04868, 0.3509, 0.09083, 0.3271, 0.1111, 0.3602, 0.07117, 0.3836, 0.1307, 0.304, 0.1501, 0.3369, 0.1111, 0.3602, 0.09083, 0.3271, 0.1307, 0.304, 0.09083, 0.3271, 0.07416, 0.2911, 0.1116, 0.2706, 0.1307, 0.304, 0.1116, 0.2706, 0.1498, 0.2472, 0.1693, 0.2813, 0.1307, 0.304, 0.1693, 0.2813, 0.1889, 0.3141, 0.1501, 0.3369, 0.2082, 0.2593, 0.2276, 0.2926, 0.1889, 0.3141, 0.1693, 0.2813, 0.2082, 0.2593, 0.1693, 0.2813, 0.1498, 0.2472, 0.189, 0.2253, 0.2082, 0.2593, 0.189, 0.2253, 0.228, 0.2033, 0.2473, 0.2371, 0.2082, 0.2593, 0.2473, 0.2371, 0.2668, 0.2707, 0.2276, 0.2926, 0.2858, 0.2148, 0.3047, 0.2491, 0.2668, 0.2707, 0.2473, 0.2371, 0.2858, 0.2148, 0.2473, 0.2371, 0.228, 0.2033, 0.2672, 0.1815, 0.2858, 0.2148, 0.2672, 0.1815, 0.3058, 0.1598, 0.3244, 0.1936, 0.2858, 0.2148, 0.3244, 0.1936, 0.3425, 0.228, 0.3047, 0.2491, 0.3632, 0.1722, 0.382, 0.2059, 0.3425, 0.228, 0.3244, 0.1936, 0.3632, 0.1722, 0.3244, 0.1936, 0.3058, 0.1598, 0.3453, 0.1388, 0.3632, 0.1722, 0.3453, 0.1388, 0.3848, 0.1168, 0.4034, 0.1507, 0.3632, 0.1722, 0.4034, 0.1507, 0.4217, 0.1843, 0.382, 0.2059, 0.4426, 0.1295, 0.4608, 0.1636, 0.4217, 0.1843, 0.4034, 0.1507, 0.4426, 0.1295, 0.4034, 0.1507, 0.3848, 0.1168, 0.4242, 0.09549, 0.4426, 0.1295, 0.4242, 0.09549, 0.4612, 0.07553, 0.4831, 0.1079, 0.4426, 0.1295, 0.4831, 0.1079, 0.5006, 0.1427, 0.4608, 0.1636, 0.5261, 0.08459, 0.5406, 0.1214, 0.5006, 0.1427, 0.4831, 0.1079, 0.5261, 0.08459, 0.4831, 0.1079, 0.4612, 0.07553, 0.4943, 0.05768, 0.5261, 0.08459, 0.4943, 0.05768, 0.5187, 0.03909, 0.5429, 0.05361, 0.5261, 0.08459, 0.5429, 0.05361, 0.5616, 0.06583, 0.5618, 0.08448, 0.5261, 0.08459, 0.5618, 0.08448, 0.5751, 0.1081, 0.5406, 0.1214, 0.5805, 0.08566, 0.5947, 0.1005, 0.5751, 0.1081, 0.5618, 0.08448, 0.5805, 0.08566, 0.5618, 0.08448, 0.5616, 0.06583, 0.5807, 0.078, 0.5805, 0.08566, 0.5807, 0.078, 0.605, 0.09291, 0.5947, 0.1005, 0.09182, 0.2358, 0.1116, 0.2706, 0.07416, 0.2911, 0.05805, 0.2558, 0.09182, 0.2358, 0.05805, 0.2558, 0.0399, 0.2203, 0.0726, 0.2021, 0.09182, 0.2358, 0.0726, 0.2021, 0.1117, 0.1795, 0.1308, 0.2134, 0.09182, 0.2358, 0.1308, 0.2134, 0.1498, 0.2472, 0.1116, 0.2706, 0.1699, 0.1912, 0.189, 0.2253, 0.1498, 0.2472, 0.1308, 0.2134, 0.1699, 0.1912, 0.1308, 0.2134, 0.1117, 0.1795, 0.1508, 0.1571, 0.1699, 0.1912, 0.1508, 0.1571, 0.1902, 0.1354, 0.2092, 0.1695, 0.1699, 0.1912, 0.2092, 0.1695, 0.228, 0.2033, 0.189, 0.2253, 0.2483, 0.1476, 0.2672, 0.1815, 0.228, 0.2033, 0.2092, 0.1695, 0.2483, 0.1476, 0.2092, 0.1695, 0.1902, 0.1354, 0.2294, 0.1137, 0.2483, 0.1476, 0.2294, 0.1137, 0.2687, 0.09206, 0.2874, 0.126, 0.2483, 0.1476, 0.2874, 0.126, 0.3058, 0.1598, 0.2672, 0.1815, 0.3267, 0.1046, 0.3453, 0.1388, 0.3058, 0.1598, 0.2874, 0.126, 0.3267, 0.1046, 0.2874, 0.126, 0.2687, 0.09206, 0.3078, 0.0703, 0.3267, 0.1046, 0.3078, 0.0703, 0.3472, 0.04892, 0.366, 0.08288, 0.3267, 0.1046, 0.366, 0.08288, 0.3848, 0.1168, 0.3453, 0.1388, 0.4054, 0.0612, 0.4242, 0.09549, 0.3848, 0.1168, 0.366, 0.08288, 0.4054, 0.0612, 0.366, 0.08288, 0.3472, 0.04892, 0.3862, 0.02592, 0.4054, 0.0612, 0.3862, 0.02592, 0.4186, 0.009028, 0.4402, 0.04284, 0.4054, 0.0612, 0.4402, 0.04284, 0.4612, 0.07553, 0.4242, 0.09549, 0.465, 0.02945, 0.4943, 0.05768, 0.4612, 0.07553, 0.4402, 0.04284, 0.465, 0.02945, 0.4402, 0.04284, 0.4186, 0.009028, 0.4364, 9.296e-05, 0.465, 0.02945, 0.4364, 9.296e-05, 0.454, 0.002197, 0.485, 0.01866, 0.465, 0.02945, 0.485, 0.01866, 0.5187, 0.03909, 0.4943, 0.05768, 0.03475, 0.7208, 0.06723, 0.7493, 0.04235, 0.7662, 0.01906, 0.7508, 0.03475, 0.7208, 0.01906, 0.7508, 0.005184, 0.7415, 0.0006806, 0.7367, 0.03475, 0.7208, 0.0006806, 0.7367, 9.296e-05, 0.7298, 0.00226, 0.7134, 0.03475, 0.7208, 0.00226, 0.7134, 0.004846, 0.6864, 0.03316, 0.6794, 0.03475, 0.7208, 0.03316, 0.6794, 0.06754, 0.6648, 0.08289, 0.6999, 0.03475, 0.7208, 0.08289, 0.6999, 0.1064, 0.7328, 0.06723, 0.7493, 0.0154, 0.5808, 0.01947, 0.6034, 0.009145, 0.6068, 0.0083, 0.5758, 0.0154, 0.5808, 0.0083, 0.5758, 0.007174, 0.5527, 0.02616, 0.5644, 0.0154, 0.5808, 0.02616, 0.5644, 0.04111, 0.5897, 0.01947, 0.6034, 0.3553, 0.9139, 0.3806, 0.9419, 0.3549, 0.9612, 0.3326, 0.9474, 0.3553, 0.9139, 0.3326, 0.9474, 0.3151, 0.937, 0.3167, 0.9165, 0.3553, 0.9139, 0.3167, 0.9165, 0.309, 0.8905, 0.3519, 0.8756, 0.3553, 0.9139, 0.3519, 0.8756, 0.4036, 0.8514, 0.4049, 0.8901, 0.3553, 0.9139, 0.4049, 0.8901, 0.4161, 0.9236, 0.3806, 0.9419, 0.03599, 0.4515, 0.0463, 0.4926, 0.01322, 0.5016, 0.01495, 0.4622, 0.03599, 0.4515, 0.01495, 0.4622, 0.01396, 0.4225, 0.02532, 0.4182, 0.03599, 0.4515, 0.02532, 0.4182, 0.0419, 0.4052, 0.05929, 0.4386, 0.03599, 0.4515, 0.05929, 0.4386, 0.0799, 0.4767, 0.0463, 0.4926, 0.01952, 0.3974, 0.02532, 0.4182, 0.01396, 0.4225, 0.01256, 0.3931, 0.01952, 0.3974, 0.01256, 0.3931, 0.0129, 0.3703, 0.02843, 0.3809, 0.01952, 0.3974, 0.02843, 0.3809, 0.0419, 0.4052, 0.02532, 0.4182, 0.09804, 0.7794, 0.1223, 0.8043, 0.1105, 0.8123, 0.07623, 0.7904, 0.09804, 0.7794, 0.07623, 0.7904, 0.04235, 0.7662, 0.06723, 0.7493, 0.09804, 0.7794, 0.06723, 0.7493, 0.1064, 0.7328, 0.1295, 0.7655, 0.09804, 0.7794, 0.1295, 0.7655, 0.1483, 0.7963, 0.1223, 0.8043, 0.8432, 0.4186, 0.8409, 0.4008, 0.8553, 0.3953, 0.8507, 0.4219, 0.8432, 0.4186, 0.8507, 0.4219, 0.8523, 0.4449, 0.8329, 0.4349, 0.8432, 0.4186, 0.8329, 0.4349, 0.8195, 0.4141, 0.8409, 0.4008, 0.03302, 0.2699, 0.04204, 0.3097, 0.01356, 0.3205, 0.01312, 0.2813, 0.03302, 0.2699, 0.01312, 0.2813, 0.01548, 0.2461, 0.02276, 0.2302, 0.03302, 0.2699, 0.02276, 0.2302, 0.0399, 0.2203, 0.05805, 0.2558, 0.03302, 0.2699, 0.05805, 0.2558, 0.07416, 0.2911, 0.04204, 0.3097, 0.2961, 0.9153, 0.3167, 0.9165, 0.3151, 0.937, 0.295, 0.9251, 0.2961, 0.9153, 0.295, 0.9251, 0.2702, 0.9085, 0.2838, 0.8991, 0.2961, 0.9153, 0.2838, 0.8991, 0.309, 0.8905, 0.3167, 0.9165, 0.8542, 0.6008, 0.8477, 0.581, 0.8595, 0.5756, 0.8614, 0.6043, 0.8542, 0.6008, 0.8614, 0.6043, 0.8631, 0.6273, 0.8465, 0.618, 0.8542, 0.6008, 0.8465, 0.618, 0.8311, 0.5945, 0.8477, 0.581, 0.4077, 0.9707, 0.437, 0.9999, 0.4194, 0.9981, 0.3878, 0.9816, 0.4077, 0.9707, 0.3878, 0.9816, 0.3549, 0.9612, 0.3806, 0.9419, 0.4077, 0.9707, 0.3806, 0.9419, 0.4161, 0.9236, 0.4337, 0.9573, 0.4077, 0.9707, 0.4337, 0.9573, 0.4544, 0.9905, 0.437, 0.9999, 0.1371, 0.8197, 0.1603, 0.8211, 0.1567, 0.8409, 0.1364, 0.8278, 0.1371, 0.8197, 0.1364, 0.8278, 0.1105, 0.8123, 0.1223, 0.8043, 0.1371, 0.8197, 0.1223, 0.8043, 0.1483, 0.7963, 0.1603, 0.8211, 0.02661, 0.6398, 0.03316, 0.6794, 0.004846, 0.6864, 0.008461, 0.6478, 0.02661, 0.6398, 0.008461, 0.6478, 0.009145, 0.6068, 0.01947, 0.6034, 0.02661, 0.6398, 0.01947, 0.6034, 0.04111, 0.5897, 0.05161, 0.6281, 0.02661, 0.6398, 0.05161, 0.6281, 0.06754, 0.6648, 0.03316, 0.6794, 0.2647, 0.8745, 0.2838, 0.8991, 0.2702, 0.9085, 0.2332, 0.8892, 0.2647, 0.8745, 0.2332, 0.8892, 0.2009, 0.8674, 0.2394, 0.8462, 0.2647, 0.8745, 0.2394, 0.8462, 0.2899, 0.8251, 0.3008, 0.8582, 0.2647, 0.8745, 0.3008, 0.8582, 0.309, 0.8905, 0.2838, 0.8991, 0.2098, 0.8188, 0.2394, 0.8462, 0.2009, 0.8674, 0.1776, 0.8525, 0.2098, 0.8188, 0.1776, 0.8525, 0.1567, 0.8409, 0.1603, 0.8211, 0.2098, 0.8188, 0.1603, 0.8211, 0.1483, 0.7963, 0.1963, 0.7822, 0.2098, 0.8188, 0.1963, 0.7822, 0.2579, 0.7588, 0.2736, 0.7931, 0.2098, 0.8188, 0.2736, 0.7931, 0.2899, 0.8251, 0.2394, 0.8462, 0.5, 0.9362, 0.5, 0.963, 0.901, 0.7315, 0.8778, 0.7181, 0.8778, 0.7181, 0.901, 0.7315, 0.901, 0.2685, 0.8778, 0.2819, 0.8778, 0.2819, 0.901, 0.2685, 0.5, 0.03702, 0.5, 0.06376, 0.5, 0.06376, 0.5, 0.03702, 0.09905, 0.2685, 0.1222, 0.2819, 0.901, 0.7315, 0.5, 0.963, 0.09905, 0.7315, 0.09905, 0.2685, 0.5, 0.03702, 0.901, 0.2685, 0.1222, 0.7181, 0.09905, 0.7315, 0.5, 0.963, 0.5, 0.9362, 0.1222, 0.2819, 0.09905, 0.2685, 0.09905, 0.7315, 0.1222, 0.7181, 0.5, 0.9362, 0.8778, 0.7181, 0.8778, 0.2819, 0.5, 0.06376, 0.1222, 0.2819, 0.1222, 0.7181])
_uv.active_render = True
_uv = me_cylinder.uv_layers.new(name='UVMap.001')
_uv.uv.foreach_set('vector', [0.0, 0.0, 0.0, 0.0, 0.0, 0.0, 0.0, 0.0, 0.0, 0.0, 0.0, 0.0, 0.0, 0.0, 0.0, 0.0, 0.0, 0.0, 0.0, 0.0, 0.0, 0.0, 0.0, 0.0, 0.0, 0.0, 0.0, 0.0, 0.0, 0.0, 0.0, 0.0, 0.0, 0.0, 0.0, 0.0, 0.0, 0.0, 0.0, 0.0, 0.0, 0.0, 0.0, 0.0, 0.0, 0.0, 0.0, 0.0, 0.0, 0.0, 0.0, 0.0, 0.0, 0.0, 0.0, 0.0, 0.0, 0.0, 0.0, 0.0, 0.0, 0.0, 0.0, 0.0, 0.0, 0.0, 0.0, 0.0, 0.0, 0.0, 0.0, 0.0, 0.0, 0.0, 0.0, 0.0, 0.0, 0.0, 0.0, 0.0, 0.0, 0.0, 0.0, 0.0, 0.0, 0.0, 0.0, 0.0, 0.0, 0.0, 0.0, 0.0, 0.0, 0.0, 0.0, 0.0, 0.0, 0.0, 0.0, 0.0, 0.0, 0.0, 0.0, 0.0, 0.0, 0.0, 0.0, 0.0, 0.0, 0.0, 0.0, 0.0, 0.0, 0.0, 0.0, 0.0, 0.0, 0.0, 0.0, 0.0, 0.0, 0.0, 0.0, 0.0, 0.0, 0.0, 0.0, 0.0, 0.0, 0.0, 0.0, 0.0, 0.0, 0.0, 0.0, 0.0, 0.0, 0.0, 0.0, 0.0, 0.0, 0.0, 0.0, 0.0, 0.0, 0.0, 0.0, 0.0, 0.0, 0.0, 0.0, 0.0, 0.0, 0.0, 0.0, 0.0, 0.0, 0.0, 0.0, 0.0, 0.0, 0.0, 0.0, 0.0, 0.0, 0.0, 0.0, 0.0, 0.0, 0.0, 0.0, 0.0, 0.0, 0.0, 0.0, 0.0, 0.0, 0.0, 0.0, 0.0, 0.0, 0.0, 0.0, 0.0, 0.0, 0.0, 0.0, 0.0, 0.0, 0.0, 0.0, 0.0, 0.0, 0.0, 0.0, 0.0, 0.0, 0.0, 0.0, 0.0, 0.0, 0.0, 0.0, 0.0, 0.0, 0.0, 0.0, 0.0, 0.0, 0.0, 0.0, 0.0, 0.0, 0.0, 0.0, 0.0, 0.0, 0.0, 0.0, 0.0, 0.0, 0.0, 0.0, 0.0, 0.0, 0.0, 0.0, 0.0, 0.0, 0.0, 0.0, 0.0, 0.0, 0.0, 0.0, 0.0, 0.0, 0.0, 0.0, 0.0, 0.0, 0.0, 0.0, 0.0, 0.0, 0.0, 0.0, 0.0, 0.0, 0.0, 0.0, 0.0, 0.0, 0.0, 0.0, 0.0, 0.0, 0.0, 0.0, 0.0, 0.0, 0.0, 0.0, 0.0, 0.0, 0.0, 0.0, 0.0, 0.0, 0.0, 0.0, 0.0, 0.0, 0.0, 0.0, 0.0, 0.0, 0.0, 0.0, 0.0, 0.0, 0.0, 0.0, 0.0, 0.0, 0.0, 0.0, 0.0, 0.0, 0.0, 0.0, 0.0, 0.0, 0.0, 0.0, 0.0, 0.0, 0.0, 0.0, 0.0, 0.0, 0.0, 0.0, 0.0, 0.0, 0.0, 0.0, 0.0, 0.0, 0.0, 0.0, 0.0, 0.0, 0.0, 0.0, 0.0, 0.0, 0.0, 0.0, 0.0, 0.0, 0.0, 0.0, 0.0, 0.0, 0.0, 0.0, 0.0, 0.0, 0.0, 0.0, 0.0, 0.0, 0.0, 0.0, 0.0, 0.0, 0.0, 0.0, 0.0, 0.0, 0.0, 0.0, 0.0, 0.0, 0.0, 0.0, 0.0, 0.0, 0.0, 0.0, 0.0, 0.0, 0.0, 0.0, 0.0, 0.0, 0.0, 0.0, 0.0, 0.0, 0.0, 0.0, 0.0, 0.0, 0.0, 0.0, 0.0, 0.0, 0.0, 0.0, 0.0, 0.0, 0.0, 0.0, 0.0, 0.0, 0.0, 0.0, 0.0, 0.0, 0.0, 0.0, 0.0, 0.0, 0.0, 0.0, 0.0, 0.0, 0.0, 0.0, 0.0, 0.0, 0.0, 0.0, 0.0, 0.0, 0.0, 0.0, 0.0, 0.0, 0.0, 0.0, 0.0, 0.0, 0.0, 0.0, 0.0, 0.0, 0.0, 0.0, 0.0, 0.0, 0.0, 0.0, 0.0, 0.0, 0.0, 0.0, 0.0, 0.0, 0.0, 0.0, 0.0, 0.0, 0.0, 0.0, 0.0, 0.0, 0.0, 0.0, 0.0, 0.0, 0.0, 0.0, 0.0, 0.0, 0.0, 0.0, 0.0, 0.0, 0.0, 0.0, 0.0, 0.0, 0.0, 0.0, 0.0, 0.0, 0.0, 0.0, 0.0, 0.0, 0.0, 0.0, 0.0, 0.0, 0.0, 0.0, 0.0, 0.0, 0.0, 0.0, 0.0, 0.0, 0.0, 0.0, 0.0, 0.0, 0.0, 0.0, 0.0, 0.0, 0.0, 0.0, 0.0, 0.0, 0.0, 0.0, 0.0, 0.0, 0.0, 0.0, 0.0, 0.0, 0.0, 0.0, 0.0, 0.0, 0.0, 0.0, 0.0, 0.0, 0.0, 0.0, 0.0, 0.0, 0.0, 0.0, 0.0, 0.0, 0.0, 0.0, 0.0, 0.0, 0.0, 0.0, 0.0, 0.0, 0.0, 0.0, 0.0, 0.0, 0.0, 0.0, 0.0, 0.0, 0.0, 0.0, 0.0, 0.0, 0.0, 0.0, 0.0, 0.0, 0.0, 0.0, 0.0, 0.0, 0.0, 0.0, 0.0, 0.0, 0.0, 0.0, 0.0, 0.0, 0.0, 0.0, 0.0, 0.0, 0.0, 0.0, 0.0, 0.0, 0.0, 0.0, 0.0, 0.0, 0.0, 0.0, 0.0, 0.0, 0.0, 0.0, 0.0, 0.0, 0.0, 0.0, 0.0, 0.0, 0.0, 0.0, 0.0, 0.0, 0.0, 0.0, 0.0, 0.0, 0.0, 0.0, 0.0, 0.0, 0.0, 0.0, 0.0, 0.0, 0.0, 0.0, 0.0, 0.0, 0.0, 0.0, 0.0, 0.0, 0.0, 0.0, 0.0, 0.0, 0.0, 0.0, 0.0, 0.0, 0.0, 0.0, 0.0, 0.0, 0.0, 0.0, 0.0, 0.0, 0.0, 0.0, 0.0, 0.0, 0.0, 0.0, 0.0, 0.0, 0.0, 0.0, 0.0, 0.0, 0.0, 0.0, 0.0, 0.0, 0.0, 0.0, 0.0, 0.0, 0.0, 0.0, 0.0, 0.0, 0.0, 0.0, 0.0, 0.0, 0.0, 0.0, 0.0, 0.0, 0.0, 0.0, 0.0, 0.0, 0.0, 0.0, 0.0, 0.0, 0.0, 0.0, 0.0, 0.0, 0.0, 0.0, 0.0, 0.0, 0.0, 0.0, 0.0, 0.0, 0.0, 0.0, 0.0, 0.0, 0.0, 0.0, 0.0, 0.0, 0.0, 0.0, 0.0, 0.0, 0.0, 0.0, 0.0, 0.0, 0.0, 0.0, 0.0, 0.0, 0.0, 0.0, 0.0, 0.0, 0.0, 0.0, 0.0, 0.0, 0.0, 0.0, 0.0, 0.0, 0.0, 0.0, 0.0, 0.0, 0.0, 0.0, 0.0, 0.0, 0.0, 0.0, 0.0, 0.0, 0.0, 0.0, 0.0, 0.0, 0.0, 0.0, 0.0, 0.0, 0.0, 0.0, 0.0, 0.0, 0.0, 0.0, 0.0, 0.0, 0.0, 0.0, 0.0, 0.0, 0.0, 0.0, 0.0, 0.0, 0.0, 0.0, 0.0, 0.0, 0.0, 0.0, 0.0, 0.0, 0.0, 0.0, 0.0, 0.0, 0.0, 0.0, 0.0, 0.0, 0.0, 0.0, 0.0, 0.0, 0.0, 0.0, 0.0, 0.0, 0.0, 0.0, 0.0, 0.0, 0.0, 0.0, 0.0, 0.0, 0.0, 0.0, 0.0, 0.0, 0.0, 0.0, 0.0, 0.0, 0.0, 0.0, 0.0, 0.0, 0.0, 0.0, 0.0, 0.0, 0.0, 0.0, 0.0, 0.0, 0.0, 0.0, 0.0, 0.0, 0.0, 0.0, 0.0, 0.0, 0.0, 0.0, 0.0, 0.0, 0.0, 0.0, 0.0, 0.0, 0.0, 0.0, 0.0, 0.0, 0.0, 0.0, 0.0, 0.0, 0.0, 0.0, 0.0, 0.0, 0.0, 0.0, 0.0, 0.0, 0.0, 0.0, 0.0, 0.0, 0.0, 0.0, 0.0, 0.0, 0.0, 0.0, 0.0, 0.0, 0.0, 0.0, 0.0, 0.0, 0.0, 0.0, 0.0, 0.0, 0.0, 0.0, 0.0, 0.0, 0.0, 0.0, 0.0, 0.0, 0.0, 0.0, 0.0, 0.0, 0.0, 0.0, 0.0, 0.0, 0.0, 0.0, 0.0, 0.0, 0.0, 0.0, 0.0, 0.0, 0.0, 0.0, 0.0, 0.0, 0.0, 0.0, 0.0, 0.0, 0.0, 0.0, 0.0, 0.0, 0.0, 0.0, 0.0, 0.0, 0.0, 0.0, 0.0, 0.0, 0.0, 0.0, 0.0, 0.0, 0.0, 0.0, 0.0, 0.0, 0.0, 0.0, 0.0, 0.0, 0.0, 0.0, 0.0, 0.0, 0.0, 0.0, 0.0, 0.0, 0.0, 0.0, 0.0, 0.0, 0.0, 0.0, 0.0, 0.0, 0.0, 0.0, 0.0, 0.0, 0.0, 0.0, 0.0, 0.0, 0.0, 0.0, 0.0, 0.0, 0.0, 0.0, 0.0, 0.0, 0.0, 0.0, 0.0, 0.0, 0.0, 0.0, 0.0, 0.0, 0.0, 0.0, 0.0, 0.0, 0.0, 0.0, 0.0, 0.0, 0.0, 0.0, 0.0, 0.0, 0.0, 0.0, 0.0, 0.0, 0.0, 0.0, 0.0, 0.0, 0.0, 0.0, 0.0, 0.0, 0.0, 0.0, 0.0, 0.0, 0.0, 0.0, 0.0, 0.0, 0.0, 0.0, 0.0, 0.0, 0.0, 0.0, 0.0, 0.0, 0.0, 0.0, 0.0, 0.0, 0.0, 0.0, 0.0, 0.0, 0.0, 0.0, 0.0, 0.0, 0.0, 0.0, 0.0, 0.0, 0.0, 0.0, 0.0, 0.0, 0.0, 0.0, 0.0, 0.0, 0.0, 0.0, 0.0, 0.0, 0.0, 0.0, 0.0, 0.0, 0.0, 0.0, 0.0, 0.0, 0.0, 0.0, 0.0, 0.0, 0.0, 0.0, 0.0, 0.0, 0.0, 0.0, 0.0, 0.0, 0.0, 0.0, 0.0, 0.0, 0.0, 0.0, 0.0, 0.0, 0.0, 0.0, 0.0, 0.0, 0.0, 0.0, 0.0, 0.0, 0.0, 0.0, 0.0, 0.0, 0.0, 0.0, 0.0, 0.0, 0.0, 0.0, 0.0, 0.0, 0.0, 0.0, 0.0, 0.0, 0.0, 0.0, 0.0, 0.0, 0.0, 0.0, 0.0, 0.0, 0.0, 0.0, 0.0, 0.0, 0.0, 0.0, 0.0, 0.0, 0.0, 0.0, 0.0, 0.0, 0.0, 0.0, 0.0, 0.0, 0.0, 0.0, 0.0, 0.0, 0.0, 0.0, 0.0, 0.0, 0.0, 0.0, 0.0, 0.0, 0.0, 0.0, 0.0, 0.0, 0.0, 0.0, 0.0, 0.0, 0.0, 0.0, 0.0, 0.0, 0.0, 0.0, 0.0, 0.0, 0.0, 0.0, 0.0, 0.0, 0.0, 0.0, 0.0, 0.0, 0.0, 0.0, 0.0, 0.0, 0.0, 0.0, 0.0, 0.0, 0.0, 0.0, 0.0, 0.0, 0.0, 0.0, 0.0, 0.0, 0.0, 0.0, 0.0, 0.0, 0.0, 0.0, 0.0, 0.0, 0.0, 0.0, 0.0, 0.0, 0.0, 0.0, 0.0, 0.0, 0.0, 0.0, 0.0, 0.0, 0.0, 0.0, 0.0, 0.0, 0.0, 0.0, 0.0, 0.0, 0.0, 0.0, 0.0, 0.0, 0.0, 0.0, 0.0, 0.0, 0.0, 0.0, 0.0, 0.0, 0.0, 0.0, 0.0, 0.0, 0.0, 0.0, 0.0, 0.0, 0.0, 0.0, 0.0, 0.0, 0.0, 0.0, 0.0, 0.0, 0.0, 0.0, 0.0, 0.0, 0.0, 0.0, 0.0, 0.0, 0.0, 0.0, 0.0, 0.0, 0.0, 0.0, 0.0, 0.0, 0.0, 0.0, 0.0, 0.0, 0.0, 0.0, 0.0, 0.0, 0.0, 0.0, 0.0, 0.0, 0.0, 0.0, 0.0, 0.0, 0.0, 0.0, 0.0, 0.0, 0.0, 0.0, 0.0, 0.0, 0.0, 0.0, 0.0, 0.0, 0.0, 0.0, 0.0, 0.0, 0.0, 0.0, 0.0, 0.0, 0.0, 0.0, 0.0, 0.0, 0.0, 0.0, 0.0, 0.0, 0.0, 0.0, 0.0, 0.0, 0.0, 0.0, 0.0, 0.0, 0.0, 0.0, 0.0, 0.0, 0.0, 0.0, 0.0, 0.0, 0.0, 0.0, 0.0, 0.0, 0.0, 0.0, 0.0, 0.0, 0.0, 0.0, 0.0, 0.0, 0.0, 0.0, 0.0, 0.0, 0.0, 0.0, 0.0, 0.0, 0.0, 0.0, 0.0, 0.0, 0.0, 0.0, 0.0, 0.0, 0.0, 0.0, 0.0, 0.0, 0.0, 0.0, 0.0, 0.0, 0.0, 0.0, 0.0, 0.0, 0.0, 0.0, 0.0, 0.0, 0.0, 0.0, 0.0, 0.0, 0.0, 0.0, 0.0, 0.0, 0.0, 0.0, 0.0, 0.0, 0.0, 0.0, 0.0, 0.0, 0.0, 0.0, 0.0, 0.0, 0.0, 0.0, 0.0, 0.0, 0.0, 0.0, 0.0, 0.0, 0.0, 0.0, 0.0, 0.0, 0.0, 0.0, 0.0, 0.0, 0.0, 0.0, 0.0, 0.0, 0.0, 0.0, 0.0, 0.0, 0.0, 0.0, 0.0, 0.0, 0.0, 0.0, 0.0, 0.0, 0.0, 0.0, 0.0, 0.0, 0.0, 0.0, 0.0, 0.0, 0.0, 0.0, 0.0, 0.0, 0.0, 0.0, 0.0, 0.0, 0.0, 0.0, 0.0, 0.0, 0.0, 0.0, 0.0, 0.0, 0.0, 0.0, 0.0, 0.0, 0.0, 0.0, 0.0, 0.0, 0.0, 0.0, 0.0, 0.0, 0.0, 0.0, 0.0, 0.0, 0.0, 0.0, 0.0, 0.0, 0.0, 0.0, 0.0, 0.0, 0.0, 0.0, 0.0, 0.0, 0.0, 0.0, 0.0, 0.0, 0.0, 0.0, 0.0, 0.0, 0.0, 0.0, 0.0, 0.0, 0.0, 0.0, 0.0, 0.0, 0.0, 0.0, 0.0, 0.0, 0.0, 0.0, 0.0, 0.0, 0.0, 0.0, 0.0, 0.0, 0.0, 0.0, 0.0, 0.0, 0.0, 0.0, 0.0, 0.0, 0.0, 0.0, 0.0, 0.0, 0.0, 0.0, 0.0, 0.0, 0.0, 0.0, 0.0, 0.0, 0.0, 0.0, 0.0, 0.0, 0.0, 0.0, 0.0, 0.0, 0.0, 0.0, 0.0, 0.0, 0.0, 0.0, 0.0, 0.0, 0.0, 0.0, 0.0, 0.0, 0.0, 0.0, 0.0, 0.0, 0.0, 0.0, 0.0, 0.0, 0.0, 0.0, 0.0, 0.0, 0.0, 0.0, 0.0, 0.0, 0.0, 0.0, 0.0, 0.0, 0.0, 0.0, 0.0, 0.0, 0.0, 0.0, 0.0, 0.0, 0.0, 0.0, 0.0, 0.0, 0.0, 0.0, 0.0, 0.0, 0.0, 0.0, 0.0, 0.0, 0.0, 0.0, 0.0, 0.0, 0.0, 0.0, 0.0, 0.0, 0.0, 0.0, 0.0, 0.0, 0.0, 0.0, 0.0, 0.0, 0.0, 0.0, 0.0, 0.0, 0.0, 0.0, 0.0, 0.0, 0.0, 0.0, 0.0, 0.0, 0.0, 0.0, 0.0, 0.0, 0.0, 0.0, 0.0, 0.0, 0.0, 0.0, 0.0, 0.0, 0.0, 0.0, 0.0, 0.0, 0.0, 0.0, 0.0, 0.0, 0.0, 0.0, 0.0, 0.0, 0.0, 0.0, 0.0, 0.0, 0.0, 0.0, 0.0, 0.0, 0.0, 0.0, 0.0, 0.0, 0.0, 0.0, 0.0, 0.0, 0.0, 0.0, 0.0, 0.0, 0.0, 0.0, 0.0, 0.0, 0.0, 0.0, 0.0, 0.0, 0.0, 0.0, 0.0, 0.0, 0.0, 0.0, 0.0, 0.0, 0.0, 0.0, 0.0, 0.0, 0.0, 0.0, 0.0, 0.0, 0.0, 0.0, 0.0, 0.0, 0.0, 0.0, 0.0, 0.0, 0.0, 0.0, 0.0, 0.0, 0.0, 0.0, 0.0, 0.0, 0.0, 0.0, 0.0, 0.0, 0.0, 0.0, 0.0, 0.0, 0.0, 0.0, 0.0, 0.0, 0.0, 0.0, 0.0, 0.0, 0.0, 0.0, 0.0, 0.0, 0.0, 0.0, 0.0, 0.0, 0.0, 0.0, 0.0, 0.0, 0.0, 0.0, 0.0, 0.0, 0.0, 0.0, 0.0, 0.0, 0.0, 0.0, 0.0, 0.0, 0.0, 0.0, 0.0, 0.0, 0.0, 0.0, 0.0, 0.0, 0.0, 0.0, 0.0, 0.0, 0.0, 0.0, 0.0, 0.0, 0.0, 0.0, 0.0, 0.0, 0.0, 0.0, 0.0, 0.0, 0.0, 0.0, 0.0, 0.0, 0.0, 0.0, 0.0, 0.0, 0.0, 0.0, 0.0, 0.0, 0.0, 0.0, 0.0, 0.0, 0.0, 0.0, 0.0, 0.0, 0.0, 0.0, 0.0, 0.0, 0.0, 0.0, 0.0, 0.0, 0.0, 0.0, 0.0, 0.0, 0.0, 0.0, 0.0, 0.0, 0.0, 0.0, 0.0, 0.0, 0.0, 0.0, 0.0, 0.0, 0.0, 0.0, 0.0, 0.0, 0.0, 0.0, 0.0, 0.0, 0.0, 0.0, 0.0, 0.0, 0.0, 0.0, 0.0, 0.0, 0.0, 0.0, 0.0, 0.0, 0.0, 0.0, 0.0, 0.0, 0.0, 0.0, 0.0, 0.0, 0.0, 0.0, 0.0, 0.0, 0.0, 0.0, 0.0, 0.0, 0.0, 0.0, 0.0, 0.0, 0.0, 0.0, 0.0, 0.0, 0.0, 0.0, 0.0, 0.0, 0.0, 0.0, 0.0, 0.0, 0.0, 0.0, 0.0, 0.0, 0.0, 0.0, 0.0, 0.0, 0.0, 0.0, 0.0, 0.0, 0.0, 0.0, 0.0, 0.0, 0.0, 0.0, 0.0, 0.0, 0.0, 0.0, 0.0, 0.0, 0.0, 0.0, 0.0, 0.0, 0.0, 0.0, 0.0, 0.0, 0.0, 0.0, 0.0, 0.0, 0.0, 0.0, 0.0, 0.0, 0.0, 0.0, 0.0, 0.0, 0.0, 0.0, 0.0, 0.0, 0.0, 0.0, 0.0, 0.0, 0.0, 0.0, 0.0, 0.0, 0.0, 0.0, 0.0, 0.0, 0.0, 0.0, 0.0, 0.0, 0.0, 0.0, 0.0, 0.0, 0.0, 0.0, 0.0, 0.0, 0.0, 0.0, 0.0, 0.0, 0.0, 0.0, 0.0, 0.0, 0.0, 0.0, 0.0, 0.0, 0.0, 0.0, 0.0, 0.0, 0.0, 0.0, 0.0, 0.0, 0.0, 0.0, 0.0, 0.0, 0.0, 0.0, 0.0, 0.0, 0.0, 0.0, 0.0, 0.0, 0.0, 0.0, 0.0, 0.0, 0.0, 0.0, 0.0, 0.0, 0.0, 0.0, 0.0, 0.0, 0.0, 0.0, 0.0, 0.0, 0.0, 0.0, 0.0, 0.0, 0.0, 0.0, 0.0, 0.0, 0.0, 0.0, 0.0, 0.0, 0.0, 0.0, 0.0, 0.0, 0.0, 0.0, 0.0, 0.0, 0.0, 0.0, 0.0, 0.0, 0.0, 0.0, 0.0, 0.0, 0.0, 0.0, 0.0, 0.0, 0.0, 0.0, 0.0, 0.0, 0.0, 0.0, 0.0, 0.0, 0.0, 0.0, 0.0, 0.0, 0.0, 0.0, 0.0, 0.0, 0.0, 0.0, 0.0, 0.0, 0.0, 0.0, 0.0, 0.0, 0.0, 0.0, 0.0, 0.0, 0.0, 0.0, 0.0, 0.0, 0.0, 0.0, 0.0, 0.0, 0.0, 0.0, 0.0, 0.0, 0.0, 0.0, 0.0, 0.0, 0.0, 0.0, 0.0, 0.0, 0.0, 0.0, 0.0, 0.0, 0.0, 0.0, 0.0, 0.0, 0.0, 0.0, 0.0, 0.0, 0.0, 0.0, 0.0, 0.0, 0.0, 0.0, 0.0, 0.0, 0.0, 0.0, 0.0, 0.0, 0.0, 0.0, 0.0, 0.0, 0.0, 0.0, 0.0, 0.0, 0.0, 0.0, 0.0, 0.0, 0.0, 0.0, 0.0, 0.0, 0.0, 0.0, 0.0, 0.0, 0.0, 0.0, 0.0, 0.0, 0.0, 0.0, 0.0, 0.0, 0.0, 0.0, 0.0, 0.0, 0.0, 0.0, 0.0, 0.0, 0.0, 0.0, 0.0, 0.0, 0.0, 0.0, 0.0, 0.0, 0.0, 0.0, 0.0, 0.0, 0.0, 0.0, 0.0, 0.0, 0.0, 0.0, 0.0, 0.0, 0.0, 0.0, 0.0, 0.0, 0.0, 0.0, 0.0, 0.0, 0.0, 0.0, 0.0, 0.0, 0.0, 0.0, 0.0, 0.0, 0.0, 0.0, 0.0, 0.0, 0.0, 0.0, 0.0, 0.0, 0.0, 0.0, 0.0, 0.0, 0.0, 0.0, 0.0, 0.0, 0.0, 0.0, 0.0, 0.0, 0.0, 0.0, 0.0, 0.0, 0.0, 0.0, 0.0, 0.0, 0.0, 0.0, 0.0, 0.0, 0.0, 0.0, 0.0, 0.0, 0.0, 0.0, 0.0, 0.0, 0.0, 0.0, 0.0, 0.0, 0.0, 0.0, 0.0, 0.0, 0.0, 0.0, 0.0, 0.0, 0.0, 0.0, 0.0, 0.0, 0.0, 0.0, 0.0, 0.0, 0.0, 0.0, 0.0, 0.0, 0.0, 0.0, 0.0, 0.0, 0.0, 0.0, 0.0, 0.0, 0.0, 0.0, 0.0, 0.0, 0.0, 0.0, 0.0, 0.0, 0.0, 0.0, 0.0, 0.0, 0.0, 0.0, 0.0, 0.0, 0.0, 0.0, 0.0, 0.0, 0.0, 0.0, 0.0, 0.0, 0.0, 0.0, 0.0, 0.0, 0.0, 0.0, 0.0, 0.0, 0.0, 0.0, 0.0, 0.0, 0.0, 0.0, 0.0, 0.0, 0.0, 0.0, 0.0, 0.0, 0.0, 0.0, 0.0, 0.0, 0.0, 0.0, 0.0, 0.0, 0.0, 0.0, 0.0, 0.0, 0.0, 0.0, 0.0, 0.0, 0.0, 0.0, 0.0, 0.0, 0.0, 0.0, 0.0, 0.0, 0.0, 0.0, 0.0, 0.0, 0.0, 0.0, 0.0, 0.0, 0.0, 0.0, 0.0, 0.0, 0.0, 0.0, 0.0, 0.0, 0.0, 0.0, 0.0, 0.0, 0.0, 0.0, 0.0, 0.0, 0.0, 0.0, 0.0, 0.0, 0.0, 0.0, 0.0, 0.0, 0.0, 0.0, 0.0, 0.0, 0.0, 0.0, 0.0, 0.0, 0.0, 0.0, 0.0, 0.0, 0.0, 0.0, 0.0, 0.0, 0.0, 0.0, 0.0, 0.0, 0.0, 0.0, 0.0, 0.0, 0.0, 0.0, 0.0, 0.0, 0.0, 0.0, 0.0, 0.0, 0.0, 0.0, 0.0, 0.0, 0.0, 0.0, 0.0, 0.0, 0.0, 0.0, 0.0, 0.0, 0.0, 0.0, 0.0, 0.0, 0.0, 0.0, 0.0, 0.0, 0.0, 0.0, 0.0, 0.0, 0.0, 0.0, 0.0, 0.0, 0.0, 0.0, 0.0, 0.0, 0.0, 0.0, 0.0, 0.0, 0.0, 0.0, 0.0, 0.0, 0.0, 0.0, 0.0, 0.0, 0.0, 0.0, 0.0, 0.0, 0.0, 0.0, 0.0, 0.0, 0.0, 0.0, 0.0, 0.0, 0.0, 0.0, 0.0, 0.0, 0.0, 0.0, 0.0, 0.0, 0.0, 0.0, 0.0, 0.0, 0.0, 0.0, 0.0, 0.0, 0.0, 0.0, 0.0, 0.0, 0.0, 0.0, 0.0, 0.0, 0.0, 0.0, 0.0, 0.0, 0.0, 0.0, 0.0, 0.0, 0.0, 0.0, 0.0, 0.0, 0.0, 0.0, 0.0, 0.0, 0.0, 0.0, 0.0, 0.0, 0.0, 0.0, 0.0, 0.0, 0.0, 0.0, 0.0, 0.0, 0.0, 0.0, 0.0, 0.0, 0.0, 0.0, 0.0, 0.0, 0.0, 0.0, 0.0, 0.0, 0.0, 0.0, 0.0, 0.0, 0.0, 0.0, 0.0, 0.0, 0.0, 0.0, 0.0, 0.0, 0.0, 0.0, 0.0, 0.0, 0.0, 0.0, 0.0, 0.0, 0.0, 0.0, 0.0, 0.0, 0.0, 0.0, 0.0, 0.0, 0.0, 0.0, 0.0, 0.0, 0.0, 0.0, 0.0, 0.0, 0.0, 0.0, 0.0, 0.0, 0.0, 0.0, 0.0, 0.0, 0.0, 0.0, 0.0, 0.0, 0.0, 0.0, 0.0, 0.0, 0.0, 0.0, 0.0, 0.0, 0.0, 0.0, 0.0, 0.0, 0.0, 0.0, 0.0, 0.0, 0.0, 0.0, 0.0, 0.0, 0.0, 0.0, 0.0, 0.0, 0.0, 0.0, 0.0, 0.0, 0.0, 0.0, 0.0, 0.0, 0.0, 0.0, 0.0, 0.0, 0.0, 0.0, 0.0, 0.0, 0.0, 0.0, 0.0, 0.0, 0.0, 0.0, 0.0, 0.0, 0.0, 0.0, 0.0, 0.0, 0.0, 0.0, 0.0, 0.0, 0.0, 0.0, 0.0, 0.0, 0.0, 0.0, 0.0, 0.0, 0.0, 0.0, 0.0, 0.0, 0.0, 0.0, 0.0, 0.0, 0.0, 0.0, 0.0, 0.0, 0.0, 0.0, 0.0, 0.0, 0.0, 0.0, 0.0, 0.0, 0.0, 0.0, 0.0, 0.0, 0.0, 0.0, 0.0, 0.0, 0.0, 0.0, 0.0, 0.0, 0.0, 0.0, 0.0, 0.0, 0.0, 0.0, 0.0, 0.0, 0.0, 0.0, 0.0, 0.0, 0.0, 0.0, 0.0, 0.0, 0.0, 0.0, 0.0, 0.0, 0.0, 0.0, 0.0, 0.0, 0.0, 0.0, 0.0, 0.0, 0.0, 0.0, 0.0, 0.0, 0.0, 0.0, 0.0, 0.0, 0.0, 0.0, 0.0, 0.0, 0.0, 0.0, 0.0, 0.0, 0.0, 0.0, 0.0, 0.0, 0.0, 0.0, 0.0, 0.0, 0.0, 0.0, 0.0, 0.0, 0.0, 0.0, 0.0, 0.0, 0.0, 0.0, 0.0, 0.0, 0.0, 0.0, 0.0, 0.0, 0.0, 0.0, 0.0, 0.0, 0.0, 0.0, 0.0, 0.0, 0.0, 0.0, 0.0, 0.0, 0.0, 0.0, 0.0, 0.0, 0.0, 0.0, 0.0, 0.0, 0.0, 0.0, 0.0, 0.0, 0.0, 0.0, 0.0, 0.0, 0.0, 0.0, 0.0, 0.0, 0.0, 0.0, 0.0, 0.0, 0.0, 0.0, 0.0, 0.0, 0.0, 0.0, 0.0, 0.0, 0.0, 0.0, 0.0, 0.0, 0.0, 0.0, 0.0, 0.0, 0.0, 0.0, 0.0, 0.0, 0.0, 0.0, 0.0, 0.0, 0.0, 0.0, 0.0, 0.0, 0.0, 0.0, 0.0, 0.0, 0.0, 0.0, 0.0, 0.0, 0.0, 0.0, 0.0, 0.0, 0.0, 0.0, 0.0, 0.0, 0.0, 0.0, 0.0, 0.0, 0.0, 0.0, 0.0, 0.0, 0.0, 0.0, 0.0, 0.0, 0.0, 0.0, 0.0, 0.0, 0.0, 0.0, 0.0, 0.0, 0.0, 0.0, 0.0, 0.0, 0.0, 0.0, 0.0, 0.0, 0.0, 0.0, 0.0, 0.0, 0.0, 0.0, 0.0, 0.0, 0.0, 0.0, 0.0, 0.0, 0.0, 0.0, 0.0, 0.0, 0.0, 0.0, 0.0, 0.0, 0.0, 0.0, 0.0, 0.0, 0.0, 0.0, 0.0, 0.0, 0.0, 0.0, 0.0, 0.0, 0.0, 0.0, 0.0, 0.0, 0.0, 0.0, 0.0, 0.0, 0.0, 0.0, 0.0, 0.0, 0.0, 0.0, 0.0, 0.0, 0.0, 0.0, 0.0, 0.0, 0.0, 0.0, 0.0, 0.0, 0.0, 0.0, 0.0, 0.0, 0.0, 0.0, 0.0, 0.0, 0.0, 0.0, 0.0, 0.0, 0.0, 0.0, 0.0, 0.0, 0.0, 0.0, 0.0, 0.0, 0.0, 0.0, 0.0, 0.0, 0.0, 0.0, 0.0, 0.0, 0.0, 0.0, 0.0, 0.0, 0.0, 0.0, 0.0, 0.0, 0.0, 0.0, 0.0, 0.0, 0.0, 0.0, 0.0, 0.0, 0.0, 0.0, 0.0, 0.0, 0.0, 0.0, 0.0, 0.0, 0.0, 0.0, 0.0, 0.0, 0.0, 0.0, 0.0, 0.0, 0.0, 0.0, 0.0, 0.0, 0.0, 0.0, 0.0, 0.0, 0.0, 0.0, 0.0, 0.0, 0.0, 0.0, 0.0, 0.0, 0.0, 0.0, 0.0, 0.0, 0.0, 0.0, 0.0, 0.0, 0.0, 0.0, 0.0, 0.0, 0.0, 0.0, 0.0, 0.0, 0.0, 0.0, 0.0, 0.0, 0.0, 0.0, 0.0, 0.0, 0.0, 0.0, 0.0, 0.0, 0.0, 0.0, 0.0, 0.0, 0.0, 0.0, 0.0, 0.0, 0.0, 0.0, 0.0, 0.0, 0.0, 0.0, 0.0, 0.0, 0.0, 0.0, 0.0, 0.0, 0.0, 0.0, 0.0, 0.0, 0.0, 0.0, 0.0, 0.0, 0.0, 0.0, 0.0, 0.0, 0.0, 0.0, 0.0, 0.0, 0.0, 0.0, 0.0, 0.0, 0.0, 0.0, 0.0, 0.0, 0.0, 0.0, 0.0, 0.0, 0.0, 0.0, 0.0, 0.0, 0.0, 0.0, 0.0, 0.0, 0.0, 0.0, 0.0, 0.0, 0.0, 0.0, 0.0, 0.0, 0.0, 0.0, 0.0, 0.0, 0.0, 0.0, 0.0, 0.0, 0.0, 0.0, 0.0, 0.0, 0.0, 0.0, 0.0, 0.0, 0.0, 0.0, 0.0, 0.0, 0.0, 0.0, 0.0, 0.0, 0.0, 0.0, 0.0, 0.0, 0.0, 0.0, 0.0, 0.0, 0.0, 0.0, 0.0, 0.0, 0.0, 0.0, 0.0, 0.0, 0.0, 0.0, 0.0, 0.0, 0.0, 0.0, 0.0, 0.0, 0.0, 0.0, 0.0, 0.0, 0.0, 0.0, 0.0, 0.0, 0.0, 0.0, 0.0, 0.0, 0.0, 0.0, 0.0, 0.0, 0.0, 0.0, 0.0, 0.0, 0.0, 0.0, 0.0, 0.0, 0.0, 0.0, 0.0, 0.0, 0.0, 0.0, 0.0, 0.0, 0.0, 0.0, 0.0, 0.0, 0.0, 0.0, 0.0, 0.0, 0.0, 0.0, 0.0, 0.0, 0.0, 0.0, 0.0, 0.0, 0.0, 0.0, 0.0, 0.0, 0.0, 0.0, 0.0, 0.0, 0.0, 0.0, 0.0, 0.0, 0.0, 0.0, 0.0, 0.0, 0.0, 0.0, 0.0, 0.0, 0.0, 0.0, 0.0, 0.0, 0.0, 0.0, 0.0, 0.0, 0.0, 0.0, 0.0, 0.0, 0.0, 0.0, 0.0, 0.0, 0.0, 0.0, 0.0, 0.0, 0.0, 0.0, 0.0, 0.0, 0.0, 0.0, 0.0, 0.0, 0.0, 0.0, 0.0, 0.0, 0.0, 0.0, 0.0, 0.0, 0.0, 0.0, 0.0, 0.0, 0.0, 0.0, 0.0, 0.0, 0.0, 0.0, 0.0, 0.0, 0.0, 0.0, 0.0, 0.0, 0.0, 0.0, 0.0, 0.0, 0.0, 0.0, 0.0, 0.0, 0.0, 0.0, 0.0, 0.0, 0.0, 0.0, 0.0, 0.0, 0.0, 0.0, 0.0, 0.0, 0.0, 0.0, 0.0, 0.0, 0.0, 0.0, 0.0, 0.0, 0.0, 0.0, 0.0, 0.0, 0.0, 0.0, 0.0, 0.0, 0.0, 0.0, 0.0, 0.0, 0.0, 0.0, 0.0, 0.0, 0.0, 0.0, 0.0, 0.0, 0.0, 0.0, 0.0, 0.0, 0.0, 0.0, 0.0, 0.0, 0.0, 0.0, 0.0, 0.0, 0.0, 0.0, 0.0, 0.0, 0.0, 0.0, 0.0, 0.0, 0.0, 0.0, 0.0, 0.0, 0.0, 0.0, 0.0, 0.0, 0.0, 0.0, 0.0, 0.0, 0.0, 0.0, 0.0, 0.0, 0.0, 0.0, 0.0, 0.0, 0.0, 0.0, 0.0, 0.0, 0.0, 0.0, 0.0, 0.0, 0.0, 0.0, 0.0, 0.0, 0.0, 0.0, 0.0, 0.0, 0.0, 0.0, 0.0, 0.0, 0.0, 0.0, 0.0, 0.0, 0.0, 0.0, 0.0, 0.0, 0.0, 0.0, 0.0, 0.0, 0.0, 0.0, 0.0, 0.0, 0.0, 0.0, 0.0, 0.0, 0.0, 0.0, 0.0, 0.0, 0.0, 0.0, 0.0, 0.0, 0.0, 0.0, 0.0, 0.0, 0.0, 0.0, 0.0, 0.0, 0.0, 0.0, 0.0, 0.0, 0.0, 0.0, 0.0, 0.0, 0.0, 0.0, 0.0, 0.0, 0.0, 0.0, 0.0, 0.0, 0.0, 0.0, 0.0, 0.0, 0.0, 0.0, 0.0, 0.0, 0.0, 0.0, 0.0, 0.0, 0.0, 0.0, 0.0, 0.0, 0.0, 0.0, 0.0, 0.0, 0.0, 0.0, 0.0, 0.0, 0.0, 0.0, 0.0, 0.0, 0.0, 0.0, 0.0, 0.0, 0.0, 0.0, 0.0, 0.0, 0.0, 0.0, 0.0, 0.0, 0.0, 0.0, 0.0, 0.0, 0.0, 0.0, 0.0, 0.0, 0.0, 0.0, 0.0, 0.0, 0.0, 0.0, 0.0, 0.0, 0.0, 0.0, 0.0, 0.0, 0.0, 0.0, 0.0, 0.0, 0.0, 0.0, 0.0, 0.0, 0.0, 0.0, 0.0, 0.0, 0.0, 0.0, 0.0, 0.0, 0.0, 0.0, 0.0, 0.0, 0.0, 0.0, 0.0, 0.0, 0.0, 0.0, 0.0, 0.0, 0.0, 0.0, 0.0, 0.0, 0.0, 0.0, 0.0, 0.0, 0.0, 0.0, 0.0, 0.0, 0.0, 0.0, 0.0, 0.0, 0.0, 0.0, 0.0, 0.0, 0.0, 0.0, 0.0, 0.0, 0.0, 0.0, 0.0, 0.0, 0.0, 0.0, 0.0, 0.0, 0.0, 0.0, 0.0, 0.0, 0.0, 0.0, 0.0, 0.0, 0.0, 0.0, 0.0, 0.0, 0.0, 0.0, 0.0, 0.0, 0.0, 0.0, 0.0, 0.0, 0.0, 0.0, 0.0, 0.0, 0.0, 0.0, 0.0, 0.0, 0.0, 0.0, 0.0, 0.0, 0.0, 0.0, 0.0, 0.0, 0.0, 0.0, 0.0, 0.0, 0.0, 0.0, 0.0, 0.0, 0.0, 0.0, 0.0, 0.0, 0.0, 0.0, 0.0, 0.0, 0.0, 0.0, 0.0, 0.0, 0.0, 0.0, 0.0, 0.0, 0.0, 0.0, 0.0, 0.0, 0.0, 0.0, 0.0, 0.0, 0.0, 0.0, 0.0, 0.0, 0.0, 0.0, 0.0])
me_cylinder.materials.append(mat_desert)
me_cylinder.materials.append(None)
me_cylinder.use_remesh_preserve_volume = False
me_cylinder.use_remesh_preserve_attributes = False
me_cylinder.use_mirror_vertex_groups = False
me_cylinder.update()

# ---- objects
ob_cylinder = bpy.data.objects.new('Cylinder', me_cylinder)

# ---- transforms, parenting, visibility, modifiers, constraints
ob_cylinder.location = (0.0, 0.0, 0.0)
ob_cylinder.lineart.crease_threshold = 0.0

# ---- collection membership
col_collection_1.objects.link(ob_cylinder)

# ---- scene / render settings (as saved in the file)
scene.frame_start = 1; scene.frame_end = 250; scene.frame_set(3)
scene.render.engine = 'CYCLES'
scene.render.image_settings.compression = 90
scene.render.resolution_percentage = 90
scene.render.dither_intensity = 0.0
scene.render.use_border = True
scene.cycles.use_denoising = False
scene.cycles.samples = 1000
scene.cycles.sampling_pattern = 'TABULATED_SOBOL'
scene.cycles.light_sampling_threshold = 0.0
scene.cycles.use_adaptive_sampling = False
scene.cycles.use_light_tree = False
scene.cycles.blur_glossy = 0.0
scene.cycles.volume_bounces = 1
scene.cycles.pixel_filter_type = 'GAUSSIAN'
scene.cycles.sample_clamp_indirect = 0.0
scene.view_settings.view_transform = 'Standard'
bpy.context.view_layer.update()

# ---- added for rendering (the .blend has no active camera): camera
cam_auto = bpy.data.cameras.new('AutoCamera')
cam_auto.lens = 50.0
cam_auto.sensor_width = 36.0
cam_auto.clip_end = 1000.0
ob_auto_camera = bpy.data.objects.new('AutoCamera', cam_auto)
scene.collection.objects.link(ob_auto_camera)
ob_auto_camera.location = (1.24555, -1.41991, 0.996458)
ob_auto_camera.rotation_euler = (1.09748, -7.21219e-08, 0.694738)
scene.camera = ob_auto_camera
bpy.context.view_layer.update()
